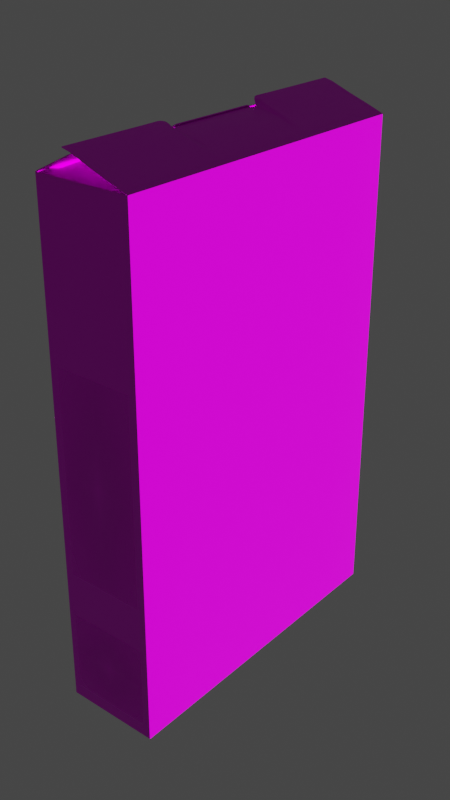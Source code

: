 # Source: CEREAL_BOX.blend  (saved by Blender 2.91.10; exported with 4.5.12 LTS)
import bpy
from mathutils import Matrix  # noqa: F401  (used for matrix-valued properties, if any)

bpy.ops.wm.read_factory_settings(use_empty=True)
scene = bpy.context.scene
scene.name = 'Scene'

# ---- collections
col_cereal = bpy.data.collections.new('CEREAL'); scene.collection.children.link(col_cereal)

# ---- images (referenced by path relative to the original .blend; pixels are not part of the script)
import os
ASSET_DIR = os.environ.get("B2B_ASSET_DIR", "")  # directory of the original .blend (textures are referenced by path, not embedded)
HERE = os.path.dirname(os.path.abspath(__file__))  # packed textures are extracted next to this script under _unpacked/

def load_image(name, relpath, width, height, colorspace="sRGB"):
    """Load a texture the original file referenced (path relative to the .blend, or extracted next to this script)."""
    p = next((c for c in (os.path.join(HERE, relpath), os.path.join(ASSET_DIR, relpath)) if relpath and os.path.exists(c)), "")
    if p:
        img = bpy.data.images.load(p, check_existing=True)
        img.name = name
    else:  # same state as the original file: an image datablock whose file is absent (Cycles renders it pink)
        img = bpy.data.images.new(name, width, height)
        img.source = "FILE"
        img.filepath = "//" + (relpath or name)
    img.colorspace_settings.name = colorspace
    return img
img_cereal_cover_psd = load_image('Cereal Cover.psd', 'Cereal Cover.psd', 1024, 1024, 'sRGB')
img_cereal_cover2_psd = load_image('Cereal Cover2.psd', 'Cereal Cover2.psd', 1024, 1024, 'sRGB')
img_cereal_cover___french_psd = load_image('Cereal Cover - French.psd', 'Cereal Cover - French.psd', 1024, 1024, 'sRGB')
img_websitehome_psd = load_image('WebsiteHome.psd', 'WebsiteHome.psd', 1024, 1024, 'sRGB')
img_aruco_small_cereal_psd = load_image('ARUCO_SMALL_CEREAL.psd', 'ARUCO_SMALL_CEREAL.psd', 1024, 1024, 'sRGB')
img_dollarsign_psd = load_image('dollarsign.psd', 'dollarsign.psd', 1024, 1024, 'sRGB')
img_cereal_png = load_image('cereal.png', 'cereal.png', 1024, 1024, 'sRGB')

# ---- materials (node trees are filled in below, after node groups)
mat_brown_lining = bpy.data.materials.new('brown lining')
mat_brown_lining.use_transparent_shadow = False
mat_shiny_disk = bpy.data.materials.new('Shiny disk')
mat_shiny_disk.use_transparent_shadow = False
mat_refraction = bpy.data.materials.new('Refraction')
mat_refraction.use_transparent_shadow = False
mat_translucent_grey = bpy.data.materials.new('Translucent Grey')
mat_translucent_grey.use_transparent_shadow = False
mat_parametric = bpy.data.materials.new('parametric')
mat_parametric.use_transparent_shadow = False
mat_english_cover = bpy.data.materials.new('ENGLISH COVER')
mat_english_cover.alpha_threshold = 0.0
mat_english_cover.use_transparent_shadow = False
mat_english_cover.line_color = (0.0, 0.0, 0.0, 1.0)
mat_material_001 = bpy.data.materials.new('Material.001')
mat_material_001.use_transparent_shadow = False
mat_french_cover = bpy.data.materials.new('FRENCH COVER')
mat_french_cover.alpha_threshold = 0.0
mat_french_cover.use_transparent_shadow = False
mat_french_cover.line_color = (0.0, 0.0, 0.0, 1.0)
mat_websitehome = bpy.data.materials.new('WebsiteHome')
mat_websitehome.surface_render_method = 'BLENDED'
mat_websitehome.blend_method = 'BLEND'
mat_websitehome.use_transparent_shadow = False
mat_aruco_small_cereal = bpy.data.materials.new('ARUCO_SMALL_CEREAL')
mat_aruco_small_cereal.surface_render_method = 'BLENDED'
mat_aruco_small_cereal.blend_method = 'BLEND'
mat_aruco_small_cereal.use_transparent_shadow = False
mat_dollarsign = bpy.data.materials.new('dollarsign')
mat_dollarsign.surface_render_method = 'BLENDED'
mat_dollarsign.blend_method = 'BLEND'
mat_dollarsign.use_transparent_shadow = False
mat_cereal = bpy.data.materials.new('cereal')
mat_cereal.surface_render_method = 'BLENDED'
mat_cereal.blend_method = 'BLEND'
mat_cereal.use_transparent_shadow = False

# ---- node groups
ng_auto_smooth = bpy.data.node_groups.new('Auto Smooth', 'GeometryNodeTree')
_s = ng_auto_smooth.interface.new_socket(name='Geometry', in_out='OUTPUT', socket_type='NodeSocketGeometry')
_s = ng_auto_smooth.interface.new_socket(name='Geometry', in_out='INPUT', socket_type='NodeSocketGeometry')
_s = ng_auto_smooth.interface.new_socket(name='Angle', in_out='INPUT', socket_type='NodeSocketFloat')
_s.subtype = 'ANGLE'
_s.min_value = 0.0
_s.max_value = 3.142
ng_auto_smooth.is_modifier = True
_N = ng_auto_smooth.nodes; _L = ng_auto_smooth.links
n0 = _N.new('NodeGroupOutput'); n0.name = 'Group Output'; n0.location = (480, -100)
n1 = _N.new('NodeGroupInput'); n1.name = 'Group Input'; n1.location = (-420, -300)
n2 = _N.new('NodeGroupInput'); n2.name = 'Group Input.001'; n2.location = (-60, -100)
n3 = _N.new('GeometryNodeSetShadeSmooth'); n3.name = 'Set Shade Smooth'; n3.location = (120, -100)
n3.domain = 'EDGE'
n4 = _N.new('GeometryNodeSetShadeSmooth'); n4.name = 'Set Shade Smooth.001'; n4.location = (300, -100)
n5 = _N.new('GeometryNodeInputMeshEdgeAngle'); n5.name = 'Edge Angle'; n5.location = (-420, -220)
n6 = _N.new('GeometryNodeInputEdgeSmooth'); n6.name = 'Is Edge Smooth'; n6.location = (-60, -160)
n7 = _N.new('GeometryNodeInputShadeSmooth'); n7.name = 'Is Face Smooth'; n7.location = (-240, -340)
n8 = _N.new('FunctionNodeBooleanMath'); n8.name = 'Boolean Math'; n8.location = (-60, -220)
n9 = _N.new('FunctionNodeCompare'); n9.name = 'Compare'; n9.location = (-240, -180)
n9.operation = 'LESS_EQUAL'
_L.new(n5.outputs[0], n9.inputs[0])
_L.new(n4.outputs[0], n0.inputs[0])
_L.new(n1.outputs[1], n9.inputs[1])
_L.new(n9.outputs[0], n8.inputs[0])
_L.new(n7.outputs[0], n8.inputs[1])
_L.new(n2.outputs[0], n3.inputs[0])
_L.new(n6.outputs[0], n3.inputs[1])
_L.new(n3.outputs[0], n4.inputs[0])
_L.new(n8.outputs[0], n3.inputs[2])
n0.is_active_output = True

# ---- material node trees
mat_brown_lining.use_nodes = True; mat_brown_lining.node_tree.nodes.clear()
_N = mat_brown_lining.node_tree.nodes; _L = mat_brown_lining.node_tree.links
n0 = _N.new('ShaderNodeBsdfPrincipled'); n0.name = 'Principled BSDF'; n0.location = (10, 300)
n0.distribution = 'GGX'
n0.subsurface_method = 'BURLEY'
n0.inputs[0].default_value = (0.05768, 0.01254, 0.02768, 1.0)
n0.inputs[3].default_value = 1.45
n0.inputs[27].default_value = (0.0, 0.0, 0.0, 1.0)
n0.inputs[28].default_value = 1.0
n1 = _N.new('ShaderNodeOutputMaterial'); n1.name = 'Material Output'; n1.location = (300, 300)
_L.new(n0.outputs[0], n1.inputs[0])
n1.is_active_output = True
mat_shiny_disk.use_nodes = True; mat_shiny_disk.node_tree.nodes.clear()
_N = mat_shiny_disk.node_tree.nodes; _L = mat_shiny_disk.node_tree.links
n0 = _N.new('ShaderNodeOutputMaterial'); n0.name = 'Material Output'; n0.location = (300, 300)
n1 = _N.new('ShaderNodeBump'); n1.name = 'Bump'; n1.location = (-496, 0)
n1.invert = True
n1.inputs[0].default_value = 0.35
n1.inputs[1].default_value = 1.0
n1.inputs[2].default_value = 1.0
n2 = _N.new('ShaderNodeBsdfPrincipled'); n2.name = 'Principled BSDF'; n2.location = (-179, 294)
n2.distribution = 'GGX'
n2.subsurface_method = 'BURLEY'
n2.inputs[0].default_value = (0.8, 0.2572, 0.5889, 1.0)
n2.inputs[2].default_value = 0.2
n2.inputs[3].default_value = 1.45
n2.inputs[27].default_value = (0.0, 0.0, 0.0, 1.0)
n2.inputs[28].default_value = 1.0
n3 = _N.new('ShaderNodeValToRGB'); n3.name = 'ColorRamp'; n3.location = (-553, 346)
while len(n3.color_ramp.elements) > 1: n3.color_ramp.elements.remove(n3.color_ramp.elements[-1])
n3.color_ramp.elements[0].position = 0.0; n3.color_ramp.elements[0].color = (0.0, 0.0, 0.0, 1.0)
_e = n3.color_ramp.elements.new(1.0); _e.color = (1.0, 1.0, 1.0, 1.0)
n4 = _N.new('ShaderNodeValToRGB'); n4.name = 'ColorRamp.001'; n4.location = (-1532, 319)
n4.color_ramp.interpolation = 'CONSTANT'
while len(n4.color_ramp.elements) > 1: n4.color_ramp.elements.remove(n4.color_ramp.elements[-1])
n4.color_ramp.elements[0].position = 0.0; n4.color_ramp.elements[0].color = (0.0, 0.0, 0.0, 1.0)
_e = n4.color_ramp.elements.new(0.8727); _e.color = (1.0, 1.0, 1.0, 1.0)
n5 = _N.new('ShaderNodeTexNoise'); n5.name = 'Musgrave Texture'; n5.location = (-1905, 249)
n5.width = 150
n5.noise_dimensions = '2D'
n5.noise_type = 'MULTIFRACTAL'
n5.normalize = False
n5.inputs[2].default_value = 1.88
n5.inputs[3].default_value = 14.0
n5.inputs[4].default_value = 0.0
n5.inputs[5].default_value = 5.7
n6 = _N.new('ShaderNodeMapping'); n6.name = 'Mapping'; n6.location = (-2195, 280)
n6.width = 240
n6.inputs[1].default_value = (-8.73, 0.0, 0.0)
n7 = _N.new('ShaderNodeTexCoord'); n7.name = 'Texture Coordinate'; n7.location = (-2405, 263)
_L.new(n5.outputs[0], n4.inputs[0])
_L.new(n3.outputs[0], n2.inputs[13])
_L.new(n2.outputs[0], n0.inputs[0])
_L.new(n1.outputs[0], n2.inputs[5])
_L.new(n4.outputs[0], n3.inputs[0])
_L.new(n4.outputs[0], n1.inputs[3])
_L.new(n6.outputs[0], n5.inputs[0])
_L.new(n7.outputs[0], n6.inputs[0])
n0.is_active_output = True
mat_refraction.use_nodes = True; mat_refraction.node_tree.nodes.clear()
_N = mat_refraction.node_tree.nodes; _L = mat_refraction.node_tree.links
n0 = _N.new('ShaderNodeOutputMaterial'); n0.name = 'Material Output'; n0.location = (728, 454)
n0.width = 142
n1 = _N.new('ShaderNodeBsdfPrincipled'); n1.name = 'Principled BSDF'; n1.location = (-294, 903)
n1.distribution = 'GGX'
n1.subsurface_method = 'BURLEY'
n1.inputs[2].default_value = 0.2
n1.inputs[3].default_value = 1.45
n1.inputs[8].default_value = 1.0
n1.inputs[10].default_value = 0.35
n1.inputs[27].default_value = (0.0, 0.0, 0.0, 1.0)
n1.inputs[28].default_value = 1.0
n2 = _N.new('ShaderNodeTexGradient'); n2.name = 'Gradient Texture'; n2.location = (-1172, 782)
n2.gradient_type = 'RADIAL'
n3 = _N.new('ShaderNodeMapping'); n3.name = 'Mapping'; n3.location = (-1449, 843)
n4 = _N.new('ShaderNodeTexCoord'); n4.name = 'Texture Coordinate'; n4.location = (-1674, 840)
n5 = _N.new('ShaderNodeValToRGB'); n5.name = 'ColorRamp.001'; n5.location = (-594, 179)
while len(n5.color_ramp.elements) > 1: n5.color_ramp.elements.remove(n5.color_ramp.elements[-1])
n5.color_ramp.elements[0].position = 0.05455; n5.color_ramp.elements[0].color = (0.0, 0.0, 0.0, 1.0)
_e = n5.color_ramp.elements.new(0.1545); _e.color = (0.02579, 0.03819, 0.25, 1.0)
_e = n5.color_ramp.elements.new(0.7182); _e.color = (0.3751, 0.2323, 0.3705, 1.0)
_e = n5.color_ramp.elements.new(0.9136); _e.color = (1.0, 1.0, 1.0, 1.0)
n6 = _N.new('ShaderNodeFresnel'); n6.name = 'Fresnel'; n6.location = (-782, 155)
n6.inputs[0].default_value = 1.45
n7 = _N.new('ShaderNodeMapping'); n7.name = 'Mapping.001'; n7.location = (-1013, 156)
n8 = _N.new('ShaderNodeTangent'); n8.name = 'Tangent'; n8.location = (-1281, 129)
n9 = _N.new('ShaderNodeBsdfPrincipled'); n9.name = 'Principled BSDF.001'; n9.location = (-283, 249)
n9.distribution = 'GGX'
n9.subsurface_method = 'BURLEY'
n9.inputs[1].default_value = 1.0
n9.inputs[2].default_value = 0.323
n9.inputs[3].default_value = 1.45
n9.inputs[27].default_value = (0.0, 0.0, 0.0, 1.0)
n9.inputs[28].default_value = 1.0
n10 = _N.new('ShaderNodeMixShader'); n10.name = 'Mix Shader'; n10.location = (325, 501)
n11 = _N.new('ShaderNodeValToRGB'); n11.name = 'ColorRamp'; n11.location = (-870, 830)
while len(n11.color_ramp.elements) > 1: n11.color_ramp.elements.remove(n11.color_ramp.elements[-1])
n11.color_ramp.elements[0].position = 0.0; n11.color_ramp.elements[0].color = (1.0, 0.8308, 0.006512, 1.0)
_e = n11.color_ramp.elements.new(0.25); _e.color = (0.002529, 0.518, 0.004873, 1.0)
_e = n11.color_ramp.elements.new(0.5); _e.color = (0.0, 0.00305, 0.5, 1.0)
_e = n11.color_ramp.elements.new(0.75); _e.color = (0.75, 0.0, 0.0, 1.0)
_e = n11.color_ramp.elements.new(1.0); _e.color = (1.0, 0.8308, 0.006512, 1.0)
n12 = _N.new('ShaderNodeMix'); n12.name = 'Mix'; n12.location = (-543, 949)
n12.data_type = 'RGBA'
n12.blend_type = 'HUE'
n12.inputs[0].default_value = 0.6917
n12.inputs[7].default_value = (0.316, 0.5, 0.1298, 1.0)
n13 = _N.new('ShaderNodeMix'); n13.name = 'Mix.001'; n13.location = (-464, 783)
n13.data_type = 'RGBA'
n13.inputs[0].default_value = 0.35
n13.inputs[7].default_value = (0.8, 0.8, 0.8, 1.0)
_L.new(n1.outputs[0], n10.inputs[1])
_L.new(n2.outputs[0], n11.inputs[0])
_L.new(n3.outputs[0], n2.inputs[0])
_L.new(n4.outputs[3], n3.inputs[0])
_L.new(n4.outputs[4], n3.inputs[2])
_L.new(n9.outputs[0], n10.inputs[2])
_L.new(n5.outputs[0], n9.inputs[0])
_L.new(n6.outputs[0], n5.inputs[0])
_L.new(n7.outputs[0], n6.inputs[1])
_L.new(n8.outputs[0], n7.inputs[0])
_L.new(n10.outputs[0], n0.inputs[0])
_L.new(n11.outputs[0], n12.inputs[6])
_L.new(n12.outputs[2], n13.inputs[6])
_L.new(n13.outputs[2], n1.inputs[0])
n0.is_active_output = True
mat_translucent_grey.use_nodes = True; mat_translucent_grey.node_tree.nodes.clear()
_N = mat_translucent_grey.node_tree.nodes; _L = mat_translucent_grey.node_tree.links
n0 = _N.new('ShaderNodeBsdfPrincipled'); n0.name = 'Principled BSDF'; n0.location = (10, 300)
n0.distribution = 'GGX'
n0.subsurface_method = 'BURLEY'
n0.inputs[0].default_value = (0.4053, 0.2774, 0.2159, 1.0)
n0.inputs[3].default_value = 1.45
n0.inputs[27].default_value = (0.0, 0.0, 0.0, 1.0)
n0.inputs[28].default_value = 1.0
n1 = _N.new('ShaderNodeOutputMaterial'); n1.name = 'Material Output'; n1.location = (392, 430)
_L.new(n0.outputs[0], n1.inputs[0])
n1.is_active_output = True
mat_parametric.use_nodes = True; mat_parametric.node_tree.nodes.clear()
_N = mat_parametric.node_tree.nodes; _L = mat_parametric.node_tree.links
n0 = _N.new('ShaderNodeOutputMaterial'); n0.name = 'Material Output'; n0.location = (300, 300)
n1 = _N.new('ShaderNodeBsdfPrincipled'); n1.name = 'Principled BSDF'; n1.location = (10, 300)
n1.distribution = 'GGX'
n1.subsurface_method = 'BURLEY'
n1.inputs[3].default_value = 1.45
n1.inputs[27].default_value = (0.0, 0.0, 0.0, 1.0)
n1.inputs[28].default_value = 1.0
n2 = _N.new('ShaderNodeMapping'); n2.name = 'Mapping'; n2.location = (-664, 205)
n2.width = 240
n3 = _N.new('ShaderNodeTexCoord'); n3.name = 'Texture Coordinate'; n3.location = (-864, 188)
n4 = _N.new('ShaderNodeTexImage'); n4.name = 'Image Texture'; n4.location = (-364, 176)
n5 = _N.new('ShaderNodeEmission'); n5.name = 'Emission Viewer'; n5.location = (300, 340)
n5.label = 'Viewer'
n5.hide = True
n6 = _N.new('ShaderNodeNewGeometry'); n6.name = 'Geometry'; n6.location = (-737, 463)
n7 = _N.new('ShaderNodeMix'); n7.name = 'Mix'; n7.location = (-278, 436)
n7.data_type = 'RGBA'
_L.new(n4.outputs[0], n1.inputs[0])
_L.new(n2.outputs[0], n4.inputs[0])
_L.new(n3.outputs[2], n2.inputs[0])
_L.new(n5.outputs[0], n0.inputs[0])
_L.new(n6.outputs[5], n7.inputs[6])
_L.new(n7.outputs[2], n5.inputs[0])
n0.is_active_output = True
mat_english_cover.use_nodes = True; mat_english_cover.node_tree.nodes.clear()
_N = mat_english_cover.node_tree.nodes; _L = mat_english_cover.node_tree.links
n0 = _N.new('ShaderNodeOutputMaterial'); n0.name = 'Material Output'; n0.location = (300, 300)
n1 = _N.new('ShaderNodeBsdfPrincipled'); n1.name = 'Principled BSDF'; n1.location = (10, 300)
n1.distribution = 'GGX'
n1.subsurface_method = 'BURLEY'
n1.inputs[2].default_value = 0.4
n1.inputs[3].default_value = 1.45
n1.inputs[28].default_value = 1.0
n2 = _N.new('ShaderNodeMapping'); n2.name = 'Mapping'; n2.location = (-657, 254)
n2.width = 240
n3 = _N.new('ShaderNodeTexCoord'); n3.name = 'Texture Coordinate'; n3.location = (-857, 237)
n4 = _N.new('ShaderNodeTexImage'); n4.name = 'Image Texture'; n4.location = (-366, 194)
n4.image = img_cereal_cover_psd
_L.new(n1.outputs[0], n0.inputs[0])
_L.new(n4.outputs[0], n1.inputs[0])
_L.new(n2.outputs[0], n4.inputs[0])
_L.new(n3.outputs[2], n2.inputs[0])
_L.new(n4.outputs[0], n1.inputs[27])
_L.new(n4.outputs[1], n1.inputs[4])
n0.is_active_output = True
mat_material_001.use_nodes = True; mat_material_001.node_tree.nodes.clear()
_N = mat_material_001.node_tree.nodes; _L = mat_material_001.node_tree.links
n0 = _N.new('ShaderNodeOutputMaterial'); n0.name = 'Material Output'; n0.location = (300, 300)
n1 = _N.new('ShaderNodeBsdfPrincipled'); n1.name = 'Principled BSDF'; n1.location = (10, 300)
n1.distribution = 'GGX'
n1.subsurface_method = 'BURLEY'
n1.inputs[3].default_value = 1.45
n1.inputs[27].default_value = (0.0, 0.0, 0.0, 1.0)
n1.inputs[28].default_value = 1.0
n2 = _N.new('ShaderNodeTexCoord'); n2.name = 'Texture Coordinate'; n2.location = (-839, 232)
n3 = _N.new('ShaderNodeMapping'); n3.name = 'Mapping'; n3.location = (-639, 249)
n3.width = 240
n4 = _N.new('ShaderNodeTexImage'); n4.name = 'Image Texture'; n4.location = (-339, 220)
n4.image = img_cereal_cover2_psd
_L.new(n1.outputs[0], n0.inputs[0])
_L.new(n4.outputs[0], n1.inputs[0])
_L.new(n3.outputs[0], n4.inputs[0])
_L.new(n2.outputs[2], n3.inputs[0])
n0.is_active_output = True
mat_french_cover.use_nodes = True; mat_french_cover.node_tree.nodes.clear()
_N = mat_french_cover.node_tree.nodes; _L = mat_french_cover.node_tree.links
n0 = _N.new('ShaderNodeOutputMaterial'); n0.name = 'Material Output'; n0.location = (300, 300)
n1 = _N.new('ShaderNodeMapping'); n1.name = 'Mapping'; n1.location = (-657, 254)
n1.width = 240
n2 = _N.new('ShaderNodeTexCoord'); n2.name = 'Texture Coordinate'; n2.location = (-857, 237)
n3 = _N.new('ShaderNodeTexImage'); n3.name = 'Image Texture'; n3.location = (-357, 225)
n3.image = img_cereal_cover___french_psd
n4 = _N.new('ShaderNodeBsdfPrincipled'); n4.name = 'Principled BSDF'; n4.location = (10, 300)
n4.distribution = 'GGX'
n4.subsurface_method = 'BURLEY'
n4.inputs[2].default_value = 0.4
n4.inputs[3].default_value = 1.45
n4.inputs[28].default_value = 1.0
_L.new(n4.outputs[0], n0.inputs[0])
_L.new(n3.outputs[0], n4.inputs[0])
_L.new(n1.outputs[0], n3.inputs[0])
_L.new(n2.outputs[2], n1.inputs[0])
_L.new(n3.outputs[0], n4.inputs[27])
n0.is_active_output = True
mat_websitehome.use_nodes = True; mat_websitehome.node_tree.nodes.clear()
_N = mat_websitehome.node_tree.nodes; _L = mat_websitehome.node_tree.links
n0 = _N.new('ShaderNodeTexImage'); n0.name = 'Image Texture'; n0.location = (-200, 300)
n0.image = img_websitehome_psd
n0.extension = 'CLIP'
n1 = _N.new('ShaderNodeBsdfPrincipled'); n1.name = 'Principled BSDF'; n1.location = (0, 300)
n1.distribution = 'GGX'
n1.subsurface_method = 'BURLEY'
n1.inputs[3].default_value = 1.45
n1.inputs[27].default_value = (0.0, 0.0, 0.0, 1.0)
n1.inputs[28].default_value = 1.0
n2 = _N.new('ShaderNodeOutputMaterial'); n2.name = 'Material Output'; n2.location = (300, 300)
_L.new(n0.outputs[0], n1.inputs[0])
_L.new(n0.outputs[1], n1.inputs[4])
_L.new(n1.outputs[0], n2.inputs[0])
n2.is_active_output = True
mat_aruco_small_cereal.use_nodes = True; mat_aruco_small_cereal.node_tree.nodes.clear()
_N = mat_aruco_small_cereal.node_tree.nodes; _L = mat_aruco_small_cereal.node_tree.links
n0 = _N.new('ShaderNodeBsdfPrincipled'); n0.name = 'Principled BSDF'; n0.location = (0, 300)
n0.distribution = 'GGX'
n0.subsurface_method = 'BURLEY'
n0.inputs[3].default_value = 1.45
n0.inputs[28].default_value = 1.0
n1 = _N.new('ShaderNodeOutputMaterial'); n1.name = 'Material Output'; n1.location = (300, 300)
n2 = _N.new('ShaderNodeTexImage'); n2.name = 'Image Texture'; n2.location = (-315, 301)
n2.image = img_aruco_small_cereal_psd
n2.extension = 'CLIP'
_L.new(n2.outputs[0], n0.inputs[0])
_L.new(n2.outputs[1], n0.inputs[4])
_L.new(n0.outputs[0], n1.inputs[0])
_L.new(n2.outputs[0], n0.inputs[27])
n1.is_active_output = True
mat_dollarsign.use_nodes = True; mat_dollarsign.node_tree.nodes.clear()
_N = mat_dollarsign.node_tree.nodes; _L = mat_dollarsign.node_tree.links
n0 = _N.new('ShaderNodeBsdfPrincipled'); n0.name = 'Principled BSDF'; n0.location = (72, 277)
n0.distribution = 'GGX'
n0.subsurface_method = 'BURLEY'
n0.inputs[3].default_value = 1.45
n0.inputs[27].default_value = (0.0, 0.0, 0.0, 1.0)
n0.inputs[28].default_value = 1.0
n1 = _N.new('ShaderNodeOutputMaterial'); n1.name = 'Material Output'; n1.location = (372, 277)
n2 = _N.new('ShaderNodeTexImage'); n2.name = 'Image Texture'; n2.location = (-383, 281)
n2.image = img_dollarsign_psd
n2.extension = 'CLIP'
_L.new(n2.outputs[0], n0.inputs[0])
_L.new(n2.outputs[1], n0.inputs[4])
_L.new(n0.outputs[0], n1.inputs[0])
n1.is_active_output = True
mat_cereal.use_nodes = True; mat_cereal.node_tree.nodes.clear()
_N = mat_cereal.node_tree.nodes; _L = mat_cereal.node_tree.links
n0 = _N.new('ShaderNodeBsdfPrincipled'); n0.name = 'Principled BSDF'; n0.location = (0, 300)
n0.distribution = 'GGX'
n0.subsurface_method = 'BURLEY'
n0.inputs[3].default_value = 1.45
n0.inputs[27].default_value = (0.0, 0.0, 0.0, 1.0)
n0.inputs[28].default_value = 1.0
n1 = _N.new('ShaderNodeOutputMaterial'); n1.name = 'Material Output'; n1.location = (300, 300)
n2 = _N.new('ShaderNodeTexImage'); n2.name = 'Image Texture'; n2.location = (-200, 300)
n2.image = img_cereal_png
n2.extension = 'CLIP'
_L.new(n2.outputs[0], n0.inputs[0])
_L.new(n2.outputs[1], n0.inputs[4])
_L.new(n0.outputs[0], n1.inputs[0])
n1.is_active_output = True

# ---- world
world_world = bpy.data.worlds.new('World'); scene.world = world_world
world_world.use_nodes = True; world_world.node_tree.nodes.clear()
_N = world_world.node_tree.nodes; _L = world_world.node_tree.links
n0 = _N.new('ShaderNodeOutputWorld'); n0.name = 'World Output'; n0.location = (300, 300)
n1 = _N.new('ShaderNodeBackground'); n1.name = 'Background'; n1.location = (10, 300)
n1.inputs[0].default_value = (0.05088, 0.05088, 0.05088, 1.0)
_L.new(n1.outputs[0], n0.inputs[0])
n0.is_active_output = True
world_world.color = (0.05088, 0.05088, 0.05088)
world_world.use_sun_shadow = False
world_world.sun_shadow_jitter_overblur = 0.0

# ---- meshes
me_circle = bpy.data.meshes.new('Circle')
me_circle.from_pydata([(-0.001725, -2.98e-08, 0.531), (-0.001725, -0.1036, 0.5208), (-0.001725, -0.2032, 0.4906), (-0.001725, -0.295, 0.4415), (-0.001725, -0.3755, 0.3755), (-0.001725, -0.4415, 0.295), (-0.001725, -0.4906, 0.2032), (-0.001725, -0.5208, 0.1036), (-0.001725, -0.531, 0.0), (-0.001725, -0.5208, -0.1036), (-0.001725, -0.4906, -0.2032), (-0.001725, -0.4415, -0.295), (-0.001725, -0.3755, -0.3755), (-0.001725, -0.295, -0.4415), (-0.001725, -0.2032, -0.4906), (-0.001725, -0.1036, -0.5208), (-0.001725, 1.432e-07, -0.531), (-0.001725, 0.1036, -0.5208), (-0.001725, 0.2032, -0.4906), (-0.001725, 0.295, -0.4415), (-0.001725, 0.3755, -0.3755), (-0.001725, 0.4415, -0.295), (-0.001725, 0.4906, -0.2032), (-0.001725, 0.5208, -0.1036), (-0.001725, 0.531, 4.768e-07), (-0.001725, 0.5208, 0.1036), (-0.001725, 0.4906, 0.2032), (-0.001725, 0.4415, 0.295), (-0.001725, 0.3755, 0.3755), (-0.001725, 0.295, 0.4415), (-0.001725, 0.2032, 0.4906), (-0.001725, 0.1036, 0.5208), (-0.001725, -0.01195, 0.06008), (-0.001725, 1.962e-07, 0.06126), (-0.001725, -0.02344, 0.05659), (-0.001725, -0.03403, 0.05093), (-0.001725, -0.04331, 0.04331), (-0.001725, -0.05093, 0.03403), (-0.001725, -0.05659, 0.02344), (-0.001725, -0.06008, 0.01195), (-0.001725, -0.06126, 0.0), (-0.001725, -0.06008, -0.01195), (-0.001725, -0.05659, -0.02344), (-0.001725, -0.05093, -0.03403), (-0.001725, -0.04331, -0.04331), (-0.001725, -0.03403, -0.05093), (-0.001725, -0.02344, -0.05659), (-0.001725, -0.01195, -0.06008), (-0.001725, -6.779e-09, -0.06126), (-0.001725, 0.01195, -0.06008), (-0.001725, 0.02344, -0.05659), (-0.001725, 0.03403, -0.05093), (-0.001725, 0.04331, -0.04331), (-0.001725, 0.05093, -0.03403), (-0.001725, 0.05659, -0.02344), (-0.001725, 0.06008, -0.01195), (-0.001725, 0.06126, 0.0), (-0.001725, 0.06008, 0.01195), (-0.001725, 0.05659, 0.02344), (-0.001725, 0.05093, 0.03403), (-0.001725, 0.04331, 0.04331), (-0.001725, 0.03403, 0.05093), (-0.001725, 0.02344, 0.05659), (-0.001725, 0.01195, 0.06008), (-0.001725, -0.03926, 0.1974), (-0.001725, 1.82e-07, 0.2012), (-0.001725, -0.07701, 0.1859), (-0.001725, -0.1118, 0.1673), (-0.001725, -0.1423, 0.1423), (-0.001725, -0.1673, 0.1118), (-0.001725, -0.1859, 0.07701), (-0.001725, -0.1974, 0.03926), (-0.001725, -0.2012, 0.0), (-0.001725, -0.1974, -0.03926), (-0.001725, -0.1859, -0.07701), (-0.001725, -0.1673, -0.1118), (-0.001725, -0.1423, -0.1423), (-0.001725, -0.1118, -0.1673), (-0.001725, -0.07701, -0.1859), (-0.001725, -0.03926, -0.1974), (-0.001725, 3.218e-08, -0.2012), (-0.001725, 0.03926, -0.1974), (-0.001725, 0.07701, -0.1859), (-0.001725, 0.1118, -0.1673), (-0.001725, 0.1423, -0.1423), (-0.001725, 0.1673, -0.1118), (-0.001725, 0.1859, -0.07701), (-0.001725, 0.1974, -0.03926), (-0.001725, 0.2012, 2.384e-07), (-0.001725, 0.1974, 0.03926), (-0.001725, 0.1859, 0.07701), (-0.001725, 0.1673, 0.1118), (-0.001725, 0.1423, 0.1423), (-0.001725, 0.1118, 0.1673), (-0.001725, 0.07701, 0.1859), (-0.001725, 0.03926, 0.1974), (-0.001725, -0.0317, 0.1594), (-0.001725, 1.849e-07, 0.1625), (-0.001725, -0.06219, 0.1501), (-0.001725, -0.09029, 0.1351), (-0.001725, -0.1149, 0.1149), (-0.001725, -0.1351, 0.09029), (-0.001725, -0.1501, 0.06219), (-0.001725, -0.1594, 0.0317), (-0.001725, -0.1625, 0.0), (-0.001725, -0.1594, -0.0317), (-0.001725, -0.1501, -0.06219), (-0.001725, -0.1351, -0.09029), (-0.001725, -0.1149, -0.1149), (-0.001725, -0.09029, -0.1351), (-0.001725, -0.06219, -0.1501), (-0.001725, -0.0317, -0.1594), (-0.001725, 2.839e-08, -0.1625), (-0.001725, 0.0317, -0.1594), (-0.001725, 0.06219, -0.1501), (-0.001725, 0.09029, -0.1351), (-0.001725, 0.1149, -0.1149), (-0.001725, 0.1351, -0.09029), (-0.001725, 0.1501, -0.06219), (-0.001725, 0.1594, -0.0317), (-0.001725, 0.1625, 0.0), (-0.001725, 0.1594, 0.0317), (-0.001725, 0.1501, 0.06219), (-0.001725, 0.1351, 0.09029), (-0.001725, 0.1149, 0.1149), (-0.001725, 0.09029, 0.1351), (-0.001725, 0.06219, 0.1501), (-0.001725, 0.0317, 0.1594), (0.001725, -0.03926, 0.1974), (0.001725, 1.821e-07, 0.2012), (0.001725, -0.07701, 0.1859), (0.001725, -0.1118, 0.1673), (0.001725, -0.1423, 0.1423), (0.001725, -0.1673, 0.1118), (0.001725, -0.1859, 0.07701), (0.001725, -0.1974, 0.03926), (0.001725, -0.2012, 0.0), (0.001725, -0.1974, -0.03926), (0.001725, -0.1859, -0.07701), (0.001725, -0.1673, -0.1118), (0.001725, -0.1423, -0.1423), (0.001725, -0.1118, -0.1673), (0.001725, -0.07701, -0.1859), (0.001725, -0.03926, -0.1974), (0.001725, 3.234e-08, -0.2012), (0.001725, 0.03926, -0.1974), (0.001725, 0.07701, -0.1859), (0.001725, 0.1118, -0.1673), (0.001725, 0.1423, -0.1423), (0.001725, 0.1673, -0.1118), (0.001725, 0.1859, -0.07701), (0.001725, 0.1974, -0.03926), (0.001725, 0.2012, 2.384e-07), (0.001725, 0.1974, 0.03926), (0.001725, 0.1859, 0.07701), (0.001725, 0.1673, 0.1118), (0.001725, 0.1423, 0.1423), (0.001725, 0.1118, 0.1673), (0.001725, 0.07701, 0.1859), (0.001725, 0.03926, 0.1974), (0.001725, -0.03739, 0.188), (0.001725, 1.836e-07, 0.1917), (0.001725, -0.07335, 0.1771), (0.001725, -0.1065, 0.1594), (0.001725, -0.1355, 0.1355), (0.001725, -0.1594, 0.1065), (0.001725, -0.1771, 0.07335), (0.001725, -0.188, 0.03739), (0.001725, -0.1917, 0.0), (0.001725, -0.188, -0.03739), (0.001725, -0.1771, -0.07335), (0.001725, -0.1594, -0.1065), (0.001725, -0.1355, -0.1355), (0.001725, -0.1065, -0.1594), (0.001725, -0.07335, -0.1771), (0.001725, -0.03739, -0.188), (0.001725, 3.149e-08, -0.1917), (0.001725, 0.03739, -0.188), (0.001725, 0.07335, -0.1771), (0.001725, 0.1065, -0.1594), (0.001725, 0.1355, -0.1355), (0.001725, 0.1594, -0.1065), (0.001725, 0.1771, -0.07335), (0.001725, 0.188, -0.03739), (0.001725, 0.1917, 2.384e-07), (0.001725, 0.188, 0.03739), (0.001725, 0.1771, 0.07335), (0.001725, 0.1594, 0.1065), (0.001725, 0.1355, 0.1355), (0.001725, 0.1065, 0.1594), (0.001725, 0.07335, 0.1771), (0.001725, 0.03739, 0.188), (0.001725, -0.0317, 0.1594), (0.001725, 1.85e-07, 0.1625), (0.001725, -0.06219, 0.1501), (0.001725, -0.09029, 0.1351), (0.001725, -0.1149, 0.1149), (0.001725, -0.1351, 0.09029), (0.001725, -0.1501, 0.06219), (0.001725, -0.1594, 0.0317), (0.001725, -0.1625, 0.0), (0.001725, -0.1594, -0.0317), (0.001725, -0.1501, -0.06219), (0.001725, -0.1351, -0.09029), (0.001725, -0.1149, -0.1149), (0.001725, -0.09029, -0.1351), (0.001725, -0.06219, -0.1501), (0.001725, -0.0317, -0.1594), (0.001725, 2.854e-08, -0.1625), (0.001725, 0.0317, -0.1594), (0.001725, 0.06219, -0.1501), (0.001725, 0.09029, -0.1351), (0.001725, 0.1149, -0.1149), (0.001725, 0.1351, -0.09029), (0.001725, 0.1501, -0.06219), (0.001725, 0.1594, -0.0317), (0.001725, 0.1625, 0.0), (0.001725, 0.1594, 0.0317), (0.001725, 0.1501, 0.06219), (0.001725, 0.1351, 0.09029), (0.001725, 0.1149, 0.1149), (0.001725, 0.09029, 0.1351), (0.001725, 0.06219, 0.1501), (0.001725, 0.0317, 0.1594), (-0.001725, -0.01317, 0.06619), (-0.001725, 1.956e-07, 0.06749), (-0.001725, -0.02583, 0.06235), (-0.001725, -0.0375, 0.05612), (-0.001725, -0.04772, 0.04772), (-0.001725, -0.05612, 0.0375), (-0.001725, -0.06235, 0.02583), (-0.001725, -0.06619, 0.01317), (-0.001725, -0.06749, 0.0), (-0.001725, -0.06619, -0.01317), (-0.001725, -0.06235, -0.02583), (-0.001725, -0.05612, -0.0375), (-0.001725, -0.04772, -0.04772), (-0.001725, -0.0375, -0.05612), (-0.001725, -0.02583, -0.06235), (-0.001725, -0.01317, -0.06619), (-0.001725, -5.403e-09, -0.06749), (-0.001725, 0.01317, -0.06619), (-0.001725, 0.02583, -0.06235), (-0.001725, 0.0375, -0.05612), (-0.001725, 0.04772, -0.04772), (-0.001725, 0.05612, -0.0375), (-0.001725, 0.06235, -0.02583), (-0.001725, 0.06619, -0.01317), (-0.001725, 0.06749, 0.0), (-0.001725, 0.06619, 0.01317), (-0.001725, 0.06235, 0.02583), (-0.001725, 0.05612, 0.0375), (-0.001725, 0.04772, 0.04772), (-0.001725, 0.0375, 0.05612), (-0.001725, 0.02583, 0.06235), (-0.001725, 0.01317, 0.06619)], [], [(64, 65, 0, 1), (66, 64, 1, 2), (67, 66, 2, 3), (68, 67, 3, 4), (69, 68, 4, 5), (70, 69, 5, 6), (71, 70, 6, 7), (72, 71, 7, 8), (73, 72, 8, 9), (74, 73, 9, 10), (75, 74, 10, 11), (76, 75, 11, 12), (77, 76, 12, 13), (78, 77, 13, 14), (79, 78, 14, 15), (80, 79, 15, 16), (81, 80, 16, 17), (82, 81, 17, 18), (83, 82, 18, 19), (84, 83, 19, 20), (85, 84, 20, 21), (86, 85, 21, 22), (87, 86, 22, 23), (88, 87, 23, 24), (89, 88, 24, 25), (90, 89, 25, 26), (91, 90, 26, 27), (92, 91, 27, 28), (93, 92, 28, 29), (94, 93, 29, 30), (95, 94, 30, 31), (65, 95, 31, 0), (99, 98, 194, 195), (95, 65, 129, 159), (125, 124, 220, 221), (68, 69, 133, 132), (98, 96, 192, 194), (94, 95, 159, 158), (124, 123, 219, 220), (67, 68, 132, 131), (96, 97, 193, 192), (93, 94, 158, 157), (123, 122, 218, 219), (66, 67, 131, 130), (92, 93, 157, 156), (122, 121, 217, 218), (64, 66, 130, 128), (91, 92, 156, 155), (121, 120, 216, 217), (65, 64, 128, 129), (90, 91, 155, 154), (120, 119, 215, 216), (89, 90, 154, 153), (119, 118, 214, 215), (88, 89, 153, 152), (118, 117, 213, 214), (87, 88, 152, 151), (117, 116, 212, 213), (86, 87, 151, 150), (116, 115, 211, 212), (85, 86, 150, 149), (115, 114, 210, 211), (84, 85, 149, 148), (114, 113, 209, 210), (83, 84, 148, 147), (113, 112, 208, 209), (82, 83, 147, 146), (112, 111, 207, 208), (81, 82, 146, 145), (111, 110, 206, 207), (80, 81, 145, 144), (110, 109, 205, 206), (79, 80, 144, 143), (109, 108, 204, 205), (78, 79, 143, 142), (108, 107, 203, 204), (77, 78, 142, 141), (107, 106, 202, 203), (76, 77, 141, 140), (106, 105, 201, 202), (75, 76, 140, 139), (105, 104, 200, 201), (74, 75, 139, 138), (104, 103, 199, 200), (73, 74, 138, 137), (103, 102, 198, 199), (72, 73, 137, 136), (102, 101, 197, 198), (97, 127, 223, 193), (71, 72, 136, 135), (101, 100, 196, 197), (127, 126, 222, 223), (70, 71, 135, 134), (100, 99, 195, 196), (126, 125, 221, 222), (69, 70, 134, 133), (224, 225, 97, 96), (226, 224, 96, 98), (227, 226, 98, 99), (228, 227, 99, 100), (229, 228, 100, 101), (230, 229, 101, 102), (231, 230, 102, 103), (232, 231, 103, 104), (233, 232, 104, 105), (234, 233, 105, 106), (235, 234, 106, 107), (236, 235, 107, 108), (237, 236, 108, 109), (238, 237, 109, 110), (239, 238, 110, 111), (240, 239, 111, 112), (241, 240, 112, 113), (242, 241, 113, 114), (243, 242, 114, 115), (244, 243, 115, 116), (245, 244, 116, 117), (246, 245, 117, 118), (247, 246, 118, 119), (248, 247, 119, 120), (249, 248, 120, 121), (250, 249, 121, 122), (251, 250, 122, 123), (252, 251, 123, 124), (253, 252, 124, 125), (254, 253, 125, 126), (255, 254, 126, 127), (225, 255, 127, 97), (160, 161, 129, 128), (162, 160, 128, 130), (163, 162, 130, 131), (164, 163, 131, 132), (165, 164, 132, 133), (166, 165, 133, 134), (167, 166, 134, 135), (168, 167, 135, 136), (169, 168, 136, 137), (170, 169, 137, 138), (171, 170, 138, 139), (172, 171, 139, 140), (173, 172, 140, 141), (174, 173, 141, 142), (175, 174, 142, 143), (176, 175, 143, 144), (177, 176, 144, 145), (178, 177, 145, 146), (179, 178, 146, 147), (180, 179, 147, 148), (181, 180, 148, 149), (182, 181, 149, 150), (183, 182, 150, 151), (184, 183, 151, 152), (185, 184, 152, 153), (186, 185, 153, 154), (187, 186, 154, 155), (188, 187, 155, 156), (189, 188, 156, 157), (190, 189, 157, 158), (191, 190, 158, 159), (161, 191, 159, 129), (192, 193, 161, 160), (194, 192, 160, 162), (195, 194, 162, 163), (196, 195, 163, 164), (197, 196, 164, 165), (198, 197, 165, 166), (199, 198, 166, 167), (200, 199, 167, 168), (201, 200, 168, 169), (202, 201, 169, 170), (203, 202, 170, 171), (204, 203, 171, 172), (205, 204, 172, 173), (206, 205, 173, 174), (207, 206, 174, 175), (208, 207, 175, 176), (209, 208, 176, 177), (210, 209, 177, 178), (211, 210, 178, 179), (212, 211, 179, 180), (213, 212, 180, 181), (214, 213, 181, 182), (215, 214, 182, 183), (216, 215, 183, 184), (217, 216, 184, 185), (218, 217, 185, 186), (219, 218, 186, 187), (220, 219, 187, 188), (221, 220, 188, 189), (222, 221, 189, 190), (223, 222, 190, 191), (193, 223, 191, 161), (32, 33, 225, 224), (34, 32, 224, 226), (35, 34, 226, 227), (36, 35, 227, 228), (37, 36, 228, 229), (38, 37, 229, 230), (39, 38, 230, 231), (40, 39, 231, 232), (41, 40, 232, 233), (42, 41, 233, 234), (43, 42, 234, 235), (44, 43, 235, 236), (45, 44, 236, 237), (46, 45, 237, 238), (47, 46, 238, 239), (48, 47, 239, 240), (49, 48, 240, 241), (50, 49, 241, 242), (51, 50, 242, 243), (52, 51, 243, 244), (53, 52, 244, 245), (54, 53, 245, 246), (55, 54, 246, 247), (56, 55, 247, 248), (57, 56, 248, 249), (58, 57, 249, 250), (59, 58, 250, 251), (60, 59, 251, 252), (61, 60, 252, 253), (62, 61, 253, 254), (63, 62, 254, 255), (33, 63, 255, 225)])
me_circle.polygons.foreach_set('material_index', [2, 2, 2, 2, 2, 2, 2, 2, 2, 2, 2, 2, 2, 2, 2, 2, 2, 2, 2, 2, 2, 2, 2, 2, 2, 2, 2, 2, 2, 2, 2, 2, 2, 2, 2, 2, 2, 2, 2, 2, 2, 2, 2, 2, 2, 2, 2, 2, 2, 2, 2, 2, 2, 2, 2, 2, 2, 2, 2, 2, 2, 2, 2, 2, 2, 2, 2, 2, 2, 2, 2, 2, 2, 2, 2, 2, 2, 2, 2, 2, 2, 2, 2, 2, 2, 2, 2, 2, 2, 2, 2, 2, 2, 2, 2, 2, 4, 4, 4, 4, 4, 4, 4, 4, 4, 4, 4, 4, 4, 4, 4, 4, 4, 4, 4, 4, 4, 4, 4, 4, 4, 4, 4, 4, 4, 4, 4, 4, 0, 0, 0, 0, 0, 0, 0, 0, 0, 0, 0, 0, 0, 0, 0, 0, 0, 0, 0, 0, 0, 0, 0, 0, 0, 0, 0, 0, 0, 0, 0, 0, 3, 3, 3, 3, 3, 3, 3, 3, 3, 3, 3, 3, 3, 3, 3, 3, 3, 3, 3, 3, 3, 3, 3, 3, 3, 3, 3, 3, 3, 3, 3, 3, 0, 0, 0, 0, 0, 0, 0, 0, 0, 0, 0, 0, 0, 0, 0, 0, 0, 0, 0, 0, 0, 0, 0, 0, 0, 0, 0, 0, 0, 0, 0, 0])
_uv = me_circle.uv_layers.new(name='UVMap')
_uv.uv.foreach_set('vector', [0.0, 0.0, 0.0, 0.0, 0.0, 0.0, 0.0, 0.0, 0.0, 0.0, 0.0, 0.0, 0.0, 0.0, 0.0, 0.0, 0.0, 0.0, 0.0, 0.0, 0.0, 0.0, 0.0, 0.0, 0.0, 0.0, 0.0, 0.0, 0.0, 0.0, 0.0, 0.0, 0.0, 0.0, 0.0, 0.0, 0.0, 0.0, 0.0, 0.0, 0.0, 0.0, 0.0, 0.0, 0.0, 0.0, 0.0, 0.0, 0.0, 0.0, 0.0, 0.0, 0.0, 0.0, 0.0, 0.0, 0.0, 0.0, 0.0, 0.0, 0.0, 0.0, 0.0, 0.0, 0.0, 0.0, 0.0, 0.0, 0.0, 0.0, 0.0, 0.0, 0.0, 0.0, 0.0, 0.0, 0.0, 0.0, 0.0, 0.0, 0.0, 0.0, 0.0, 0.0, 0.0, 0.0, 0.0, 0.0, 0.0, 0.0, 0.0, 0.0, 0.0, 0.0, 0.0, 0.0, 0.0, 0.0, 0.0, 0.0, 0.0, 0.0, 0.0, 0.0, 0.0, 0.0, 0.0, 0.0, 0.0, 0.0, 0.0, 0.0, 0.0, 0.0, 0.0, 0.0, 0.0, 0.0, 0.0, 0.0, 0.0, 0.0, 0.0, 0.0, 0.0, 0.0, 0.0, 0.0, 0.0, 0.0, 0.0, 0.0, 0.0, 0.0, 0.0, 0.0, 0.0, 0.0, 0.0, 0.0, 0.0, 0.0, 0.0, 0.0, 0.0, 0.0, 0.0, 0.0, 0.0, 0.0, 0.0, 0.0, 0.0, 0.0, 0.0, 0.0, 0.0, 0.0, 0.0, 0.0, 0.0, 0.0, 0.0, 0.0, 0.0, 0.0, 0.0, 0.0, 0.0, 0.0, 0.0, 0.0, 0.0, 0.0, 0.0, 0.0, 0.0, 0.0, 0.0, 0.0, 0.0, 0.0, 0.0, 0.0, 0.0, 0.0, 0.0, 0.0, 0.0, 0.0, 0.0, 0.0, 0.0, 0.0, 0.0, 0.0, 0.0, 0.0, 0.0, 0.0, 0.0, 0.0, 0.0, 0.0, 0.0, 0.0, 0.0, 0.0, 0.0, 0.0, 0.0, 0.0, 0.0, 0.0, 0.0, 0.0, 0.0, 0.0, 0.0, 0.0, 0.0, 0.0, 0.0, 0.0, 0.0, 0.0, 0.0, 0.0, 0.0, 0.0, 0.0, 0.0, 0.0, 0.0, 0.0, 0.0, 0.0, 0.0, 0.0, 0.0, 0.0, 0.0, 0.0, 0.0, 0.0, 0.0, 0.0, 0.0, 0.0, 0.0, 0.0, 0.0, 0.0, 0.0, 0.0, 0.0, 0.0, 0.0, 0.0, 0.0, 0.0, 0.0, 0.0, 0.0, 0.0, 0.0, 0.0, 0.0, 0.0, 0.0, 0.0, 0.0, 0.0, 0.0, 0.0, 0.0, 0.0, 0.0, 0.0, 0.0, 0.0, 0.0, 0.0, 0.0, 0.0, 0.0, 0.0, 0.0, 0.0, 0.0, 0.0, 0.0, 0.0, 0.0, 0.0, 0.0, 0.0, 0.0, 0.0, 0.0, 0.0, 0.0, 0.0, 0.0, 0.0, 0.0, 0.0, 0.0, 0.0, 0.0, 0.0, 0.0, 0.0, 0.0, 0.0, 0.0, 0.0, 0.0, 0.0, 0.0, 0.0, 0.0, 0.0, 0.0, 0.0, 0.0, 0.0, 0.0, 0.0, 0.0, 0.0, 0.0, 0.0, 0.0, 0.0, 0.0, 0.0, 0.0, 0.0, 0.0, 0.0, 0.0, 0.0, 0.0, 0.0, 0.0, 0.0, 0.0, 0.0, 0.0, 0.0, 0.0, 0.0, 0.0, 0.0, 0.0, 0.0, 0.0, 0.0, 0.0, 0.0, 0.0, 0.0, 0.0, 0.0, 0.0, 0.0, 0.0, 0.0, 0.0, 0.0, 0.0, 0.0, 0.0, 0.0, 0.0, 0.0, 0.0, 0.0, 0.0, 0.0, 0.0, 0.0, 0.0, 0.0, 0.0, 0.0, 0.0, 0.0, 0.0, 0.0, 0.0, 0.0, 0.0, 0.0, 0.0, 0.0, 0.0, 0.0, 0.0, 0.0, 0.0, 0.0, 0.0, 0.0, 0.0, 0.0, 0.0, 0.0, 0.0, 0.0, 0.0, 0.0, 0.0, 0.0, 0.0, 0.0, 0.0, 0.0, 0.0, 0.0, 0.0, 0.0, 0.0, 0.0, 0.0, 0.0, 0.0, 0.0, 0.0, 0.0, 0.0, 0.0, 0.0, 0.0, 0.0, 0.0, 0.0, 0.0, 0.0, 0.0, 0.0, 0.0, 0.0, 0.0, 0.0, 0.0, 0.0, 0.0, 0.0, 0.0, 0.0, 0.0, 0.0, 0.0, 0.0, 0.0, 0.0, 0.0, 0.0, 0.0, 0.0, 0.0, 0.0, 0.0, 0.0, 0.0, 0.0, 0.0, 0.0, 0.0, 0.0, 0.0, 0.0, 0.0, 0.0, 0.0, 0.0, 0.0, 0.0, 0.0, 0.0, 0.0, 0.0, 0.0, 0.0, 0.0, 0.0, 0.0, 0.0, 0.0, 0.0, 0.0, 0.0, 0.0, 0.0, 0.0, 0.0, 0.0, 0.0, 0.0, 0.0, 0.0, 0.0, 0.0, 0.0, 0.0, 0.0, 0.0, 0.0, 0.0, 0.0, 0.0, 0.0, 0.0, 0.0, 0.0, 0.0, 0.0, 0.0, 0.0, 0.0, 0.0, 0.0, 0.0, 0.0, 0.0, 0.0, 0.0, 0.0, 0.0, 0.0, 0.0, 0.0, 0.0, 0.0, 0.0, 0.0, 0.0, 0.0, 0.0, 0.0, 0.0, 0.0, 0.0, 0.0, 0.0, 0.0, 0.0, 0.0, 0.0, 0.0, 0.0, 0.0, 0.0, 0.0, 0.0, 0.0, 0.0, 0.0, 0.0, 0.0, 0.0, 0.0, 0.0, 0.0, 0.0, 0.0, 0.0, 0.0, 0.0, 0.0, 0.0, 0.0, 0.0, 0.0, 0.0, 0.0, 0.0, 0.0, 0.0, 0.0, 0.0, 0.0, 0.0, 0.0, 0.0, 0.0, 0.0, 0.0, 0.0, 0.0, 0.0, 0.0, 0.0, 0.0, 0.0, 0.0, 0.0, 0.0, 0.0, 0.0, 0.0, 0.0, 0.0, 0.0, 0.0, 0.0, 0.0, 0.0, 0.0, 0.0, 0.0, 0.0, 0.0, 0.0, 0.0, 0.0, 0.0, 0.0, 0.0, 0.0, 0.0, 0.0, 0.0, 0.0, 0.0, 0.0, 0.0, 0.0, 0.0, 0.0, 0.0, 0.0, 0.0, 0.0, 0.0, 0.0, 0.0, 0.0, 0.0, 0.0, 0.0, 0.0, 0.0, 0.0, 0.0, 0.0, 0.0, 0.0, 0.0, 0.0, 0.0, 0.0, 0.0, 0.0, 0.0, 0.0, 0.0, 0.0, 0.0, 0.0, 0.0, 0.0, 0.0, 0.0, 0.0, 0.0, 0.0, 0.0, 0.0, 0.0, 0.0, 0.0, 0.0, 0.0, 0.0, 0.0, 0.0, 0.0, 0.0, 0.0, 0.0, 0.0, 0.0, 0.0, 0.0, 0.0, 0.0, 0.0, 0.0, 0.0, 0.0, 0.0, 0.0, 0.0, 0.0, 0.0, 0.0, 0.0, 0.0, 0.0, 0.0, 0.0, 0.0, 0.0, 0.0, 0.0, 0.0, 0.0, 0.0, 0.0, 0.0, 0.0, 0.0, 0.0, 0.0, 0.0, 0.0, 0.0, 0.0, 0.0, 0.0, 0.0, 0.0, 0.0, 0.0, 0.0, 0.0, 0.0, 0.0, 0.0, 0.0, 0.0, 0.0, 0.0, 0.0, 0.0, 0.0, 0.0, 0.0, 0.0, 0.0, 0.0, 0.0, 0.0, 0.0, 0.0, 0.0, 0.0, 0.0, 0.0, 0.0, 0.0, 0.0, 0.0, 0.0, 0.0, 0.0, 0.0, 0.0, 0.0, 0.0, 0.0, 0.0, 0.0, 0.0, 0.0, 0.0, 0.0, 0.0, 0.0, 0.0, 0.0, 0.0, 0.0, 0.0, 0.0, 0.0, 0.0, 0.0, 0.0, 0.0, 0.0, 0.0, 0.0, 0.0, 0.0, 0.0, 0.0, 0.0, 0.0, 0.0, 0.0, 0.0, 0.0, 0.0, 0.0, 0.0, 0.0, 0.0, 0.0, 0.0, 0.0, 0.0, 0.0, 0.0, 0.0, 0.0, 0.0, 0.0, 0.0, 0.0, 0.0, 0.0, 0.0, 0.0, 0.0, 0.0, 0.0, 0.0, 0.0, 0.0, 0.0, 0.0, 0.0, 0.0, 0.0, 0.0, 0.0, 0.0, 0.0, 0.0, 0.0, 0.0, 0.0, 0.0, 0.0, 0.0, 0.0, 0.0, 0.0, 0.0, 0.0, 0.0, 0.0, 0.0, 0.0, 0.0, 0.0, 0.0, 0.0, 0.0, 0.0, 0.0, 0.0, 0.0, 0.0, 0.0, 0.0, 0.0, 0.0, 0.0, 0.0, 0.0, 0.0, 0.0, 0.0, 0.0, 0.0, 0.0, 0.0, 0.0, 0.0, 0.0, 0.0, 0.0, 0.0, 0.0, 0.0, 0.0, 0.0, 0.0, 0.0, 0.0, 0.0, 0.0, 0.0, 0.0, 0.0, 0.0, 0.0, 0.0, 0.0, 0.0, 0.0, 0.0, 0.0, 0.0, 0.0, 0.0, 0.0, 0.0, 0.0, 0.0, 0.0, 0.0, 0.0, 0.0, 0.0, 0.0, 0.0, 0.0, 0.0, 0.0, 0.0, 0.0, 0.0, 0.0, 0.0, 0.0, 0.0, 0.0, 0.0, 0.0, 0.0, 0.0, 0.0, 0.0, 0.0, 0.0, 0.0, 0.0, 0.0, 0.0, 0.0, 0.0, 0.0, 0.0, 0.0, 0.0, 0.0, 0.0, 0.0, 0.0, 0.0, 0.0, 0.0, 0.0, 0.0, 0.0, 0.0, 0.0, 0.0, 0.0, 0.0, 0.0, 0.0, 0.0, 0.0, 0.0, 0.0, 0.0, 0.0, 0.0, 0.0, 0.0, 0.0, 0.0, 0.0, 0.0, 0.0, 0.0, 0.0, 0.0, 0.0, 0.0, 0.0, 0.0, 0.0, 0.0, 0.0, 0.0, 0.0, 0.0, 0.0, 0.0, 0.0, 0.0, 0.0, 0.0, 0.0, 0.0, 0.0, 0.0, 0.0, 0.0, 0.0, 0.0, 0.0, 0.0, 0.0, 0.0, 0.0, 0.0, 0.0, 0.0, 0.0, 0.0, 0.0, 0.0, 0.0, 0.0, 0.0, 0.0, 0.0, 0.0, 0.0, 0.0, 0.0, 0.0, 0.0, 0.0, 0.0, 0.0, 0.0, 0.0, 0.0, 0.0, 0.0, 0.0, 0.0, 0.0, 0.0, 0.0, 0.0, 0.0, 0.0, 0.0, 0.0, 0.0, 0.0, 0.0, 0.0, 0.0, 0.0, 0.0, 0.0, 0.0, 0.0, 0.0, 0.0, 0.0, 0.0, 0.0, 0.0, 0.0, 0.0, 0.0, 0.0, 0.0, 0.0, 0.0, 0.0, 0.0, 0.0, 0.0, 0.0, 0.0, 0.0, 0.0, 0.0, 0.0, 0.0, 0.0, 0.0, 0.0, 0.0, 0.0, 0.0, 0.0, 0.0, 0.0, 0.0, 0.0, 0.0, 0.0, 0.0, 0.0, 0.0, 0.0, 0.0, 0.0, 0.0, 0.0, 0.0, 0.0, 0.0, 0.0, 0.0, 0.0, 0.0, 0.0, 0.0, 0.0, 0.0, 0.0, 0.0, 0.0, 0.0, 0.0, 0.0, 0.0, 0.0, 0.0, 0.0, 0.0, 0.0, 0.0, 0.0, 0.0, 0.0, 0.0, 0.0, 0.0, 0.0, 0.0, 0.0, 0.0, 0.0, 0.0, 0.0, 0.0, 0.0, 0.0, 0.0, 0.0, 0.0, 0.0, 0.0, 0.0, 0.0, 0.0, 0.0, 0.0, 0.0, 0.0, 0.0, 0.0, 0.0, 0.0, 0.0, 0.0, 0.0, 0.0, 0.0, 0.0, 0.0, 0.0, 0.0, 0.0, 0.0, 0.0, 0.0, 0.0, 0.0, 0.0, 0.0, 0.0, 0.0, 0.0, 0.0, 0.0, 0.0, 0.0, 0.0, 0.0, 0.0, 0.0, 0.0, 0.0, 0.0, 0.0, 0.0, 0.0, 0.0, 0.0, 0.0, 0.0, 0.0, 0.0, 0.0, 0.0, 0.0, 0.0, 0.0, 0.0, 0.0, 0.0, 0.0, 0.0, 0.0, 0.0, 0.0, 0.0, 0.0, 0.0, 0.0, 0.0, 0.0, 0.0, 0.0, 0.0, 0.0, 0.0, 0.0, 0.0, 0.0, 0.0, 0.0, 0.0, 0.0, 0.0, 0.0, 0.0, 0.0, 0.0, 0.0, 0.0, 0.0, 0.0, 0.0, 0.0, 0.0, 0.0, 0.0, 0.0, 0.0, 0.0, 0.0, 0.0, 0.0, 0.0, 0.0, 0.0, 0.0, 0.0, 0.0, 0.0, 0.0, 0.0, 0.0, 0.0, 0.0, 0.0, 0.0, 0.0, 0.0, 0.0, 0.0, 0.0, 0.0, 0.0, 0.0, 0.0, 0.0, 0.0, 0.0, 0.0, 0.0, 0.0, 0.0, 0.0, 0.0, 0.0, 0.0, 0.0, 0.0, 0.0, 0.0, 0.0, 0.0, 0.0, 0.0, 0.0, 0.0, 0.0, 0.0, 0.0, 0.0, 0.0, 0.0, 0.0, 0.0, 0.0, 0.0, 0.0, 0.0, 0.0, 0.0, 0.0, 0.0, 0.0, 0.0, 0.0, 0.0, 0.0, 0.0, 0.0, 0.0, 0.0, 0.0, 0.0, 0.0, 0.0, 0.0, 0.0, 0.0, 0.0, 0.0, 0.0, 0.0, 0.0, 0.0, 0.0, 0.0, 0.0, 0.0, 0.0, 0.0, 0.0, 0.0, 0.0, 0.0, 0.0, 0.0, 0.0, 0.0, 0.0, 0.0, 0.0, 0.0, 0.0, 0.0, 0.0, 0.0, 0.0, 0.0, 0.0, 0.0, 0.0, 0.0, 0.0, 0.0, 0.0, 0.0, 0.0, 0.0, 0.0, 0.0, 0.0, 0.0, 0.0, 0.0, 0.0, 0.0, 0.0, 0.0, 0.0, 0.0, 0.0, 0.0, 0.0, 0.0, 0.0, 0.0, 0.0, 0.0, 0.0, 0.0, 0.0, 0.0, 0.0, 0.0, 0.0, 0.0, 0.0, 0.0, 0.0, 0.0, 0.0, 0.0, 0.0, 0.0, 0.0, 0.0, 0.0, 0.0, 0.0, 0.0, 0.0, 0.0, 0.0, 0.0, 0.0, 0.0, 0.0, 0.0, 0.0, 0.0, 0.0, 0.0, 0.0, 0.0, 0.0, 0.0, 0.0, 0.0, 0.0, 0.0, 0.0, 0.0, 0.0, 0.0, 0.0, 0.0, 0.0, 0.0, 0.0, 0.0, 0.0, 0.0, 0.0, 0.0, 0.0, 0.0, 0.0, 0.0, 0.0, 0.0, 0.0, 0.0, 0.0, 0.0, 0.0, 0.0, 0.0, 0.0, 0.0, 0.0, 0.0, 0.0, 0.0, 0.0, 0.0, 0.0, 0.0, 0.0, 0.0, 0.0, 0.0, 0.0, 0.0, 0.0, 0.0, 0.0, 0.0, 0.0, 0.0, 0.0, 0.0, 0.0, 0.0, 0.0, 0.0, 0.0, 0.0, 0.0, 0.0, 0.0, 0.0, 0.0, 0.0, 0.0, 0.0, 0.0, 0.0, 0.0, 0.0, 0.0, 0.0, 0.0, 0.0, 0.0, 0.0, 0.0, 0.0, 0.0, 0.0, 0.0, 0.0, 0.0, 0.0, 0.0, 0.0, 0.0, 0.0, 0.0, 0.0, 0.0, 0.0, 0.0, 0.0, 0.0, 0.0, 0.0, 0.0, 0.0, 0.0, 0.0, 0.0, 0.0, 0.0, 0.0, 0.0, 0.0, 0.0, 0.0, 0.0, 0.0, 0.0, 0.0, 0.0, 0.0, 0.0, 0.0, 0.0, 0.0, 0.0, 0.0, 0.0, 0.0, 0.0, 0.0, 0.0, 0.0, 0.0, 0.0, 0.0, 0.0, 0.0, 0.0, 0.0, 0.0, 0.0, 0.0, 0.0, 0.0, 0.0, 0.0, 0.0, 0.0, 0.0, 0.0, 0.0, 0.0, 0.0, 0.0, 0.0, 0.0, 0.0, 0.0, 0.0, 0.0, 0.0, 0.0, 0.0, 0.0, 0.0, 0.0, 0.0, 0.0, 0.0, 0.0, 0.0, 0.0, 0.0, 0.0, 0.0, 0.0, 0.0, 0.0, 0.0, 0.0, 0.0, 0.0, 0.0, 0.0, 0.0, 0.0, 0.0, 0.0, 0.0, 0.0, 0.0, 0.0, 0.0, 0.0, 0.0, 0.0, 0.0, 0.0, 0.0, 0.0, 0.0, 0.0, 0.0, 0.0, 0.0, 0.0, 0.0, 0.0, 0.0, 0.0, 0.0, 0.0, 0.0, 0.0, 0.0, 0.0, 0.0, 0.0, 0.0, 0.0, 0.0, 0.0, 0.0, 0.0, 0.0, 0.0, 0.0, 0.0, 0.0, 0.0, 0.0, 0.0, 0.0, 0.0, 0.0, 0.0, 0.0, 0.0, 0.0, 0.0, 0.0, 0.0, 0.0, 0.0, 0.0, 0.0, 0.0, 0.0, 0.0, 0.0, 0.0, 0.0, 0.0, 0.0, 0.0, 0.0, 0.0, 0.0, 0.0, 0.0, 0.0, 0.0, 0.0, 0.0, 0.0, 0.0, 0.0, 0.0, 0.0, 0.0, 0.0, 0.0, 0.0, 0.0, 0.0, 0.0, 0.0, 0.0, 0.0, 0.0, 0.0, 0.0, 0.0, 0.0, 0.0, 0.0, 0.0, 0.0, 0.0, 0.0, 0.0, 0.0, 0.0, 0.0, 0.0, 0.0, 0.0, 0.0, 0.0, 0.0, 0.0, 0.0, 0.0, 0.0, 0.0, 0.0, 0.0, 0.0, 0.0, 0.0, 0.0, 0.0, 0.0, 0.0, 0.0, 0.0, 0.0, 0.0, 0.0, 0.0, 0.0, 0.0, 0.0, 0.0, 0.0, 0.0, 0.0, 0.0, 0.0, 0.0, 0.0, 0.0, 0.0, 0.0, 0.0, 0.0, 0.0, 0.0, 0.0, 0.0, 0.0, 0.0, 0.0, 0.0, 0.0, 0.0, 0.0, 0.0, 0.0, 0.0, 0.0, 0.0, 0.0, 0.0, 0.0, 0.0, 0.0, 0.0, 0.0, 0.0, 0.0, 0.0, 0.0, 0.0, 0.0, 0.0, 0.0, 0.0, 0.0, 0.0, 0.0, 0.0, 0.0, 0.0, 0.0, 0.0, 0.0, 0.0])
me_circle.materials.append(mat_brown_lining)
me_circle.materials.append(mat_shiny_disk)
me_circle.materials.append(mat_refraction)
me_circle.materials.append(mat_translucent_grey)
me_circle.materials.append(mat_parametric)
me_circle.use_remesh_fix_poles = True
me_circle.use_remesh_preserve_attributes = False
me_circle.use_mirror_vertex_groups = False
me_circle.update()
me_cube_004 = bpy.data.meshes.new('Cube.004')
me_cube_004.from_pydata([(0.2857, -0.9684, 1.421), (0.2857, -0.9684, -1.563), (-0.2858, -0.9684, 1.421), (-0.2858, -0.9684, -1.563), (0.2858, -0.3228, 1.421), (0.2858, -0.2958, 1.421), (0.2858, -0.6456, 1.421), (0.2858, -0.4842, 1.421), (-0.2853, -0.317, 1.422), (-0.2857, -0.2958, -1.563), (-0.2857, -0.3228, -1.563), (-0.2858, -0.4832, -1.563), (-0.2858, -0.6433, -1.563), (-0.2858, -0.6433, 1.421), (-0.2857, -0.4832, 1.421), (0.2857, -0.6433, -1.563), (0.2857, -0.4832, -1.563), (0.2858, -0.3228, -1.563), (0.2858, -0.2958, -1.563), (-0.09847, -0.9684, 1.562), (-0.04996, -0.9684, 1.55), (-0.09855, -0.3689, 1.563), (-0.07062, -0.3214, 1.546), (-0.08189, -0.3304, 1.556), (-0.09083, -0.3422, 1.56), (-0.09657, -0.3554, 1.562), (0.06884, -0.2958, 1.499), (0.1863, -0.2958, 1.458), (0.1857, -0.9684, 1.46), (0.06794, -0.9684, 1.503), (-0.05039, -0.6456, 1.55), (0.1857, -0.6456, 1.46), (0.06794, -0.6456, 1.503), (-0.09847, -0.6456, 1.562), (-0.05033, -0.4842, 1.55), (0.1858, -0.4842, 1.459), (0.06796, -0.4842, 1.503), (-0.09852, -0.4842, 1.562), (-0.05031, -0.3498, 1.55), (-0.04961, -0.3335, 1.543), (0.06874, -0.3498, 1.503), (0.06929, -0.333, 1.504), (0.06915, -0.3143, 1.494), (0.1862, -0.3498, 1.459), (0.2132, -0.3228, 1.45), (0.1863, -0.3138, 1.461), (0.1862, -0.3318, 1.46), (-0.05199, -0.3166, 1.529), (-0.05766, -0.9684, 1.535), (-0.0577, -0.3166, 1.535), (-0.05769, -0.4829, 1.535), (-0.05768, -0.6433, 1.535), (-0.09794, -0.2431, 1.522), (-0.08107, -0.2807, 1.522), (-0.09012, -0.2694, 1.522), (-0.09593, -0.2565, 1.522), (-0.05701, -0.294, 1.523), (-0.07131, -0.288, 1.522), (-0.2853, -0.2914, 1.422), (-0.0774, -0.2654, 1.535), (-0.07482, -0.2766, 1.531), (-0.07133, -0.2888, 1.53), (-0.06656, -0.3009, 1.531), (-0.2572, -0.6433, 1.436), (-0.2572, -0.4832, 1.436), (-0.2572, -0.9684, 1.436), (-0.2572, -0.3166, 1.436), (-0.2589, -0.2907, 1.436), (-0.2584, -0.3038, 1.436), (-0.2592, -0.278, 1.436), (-0.2593, -0.2654, 1.436), (-0.2685, -0.9684, 1.421), (-0.2239, -0.9684, 1.421), (0.2239, -0.9684, 1.421), (-0.2239, -0.6617, 1.438), (-0.2016, -0.6394, 1.44), (-0.2222, -0.6532, 1.439), (-0.2173, -0.6459, 1.439), (-0.2101, -0.6411, 1.439), (0.2239, -0.6617, 1.438), (0.2016, -0.6394, 1.44), (0.2222, -0.6532, 1.439), (0.2173, -0.6459, 1.439), (0.2101, -0.6411, 1.439), (0.2462, -0.8839, 1.426), (0.2685, -0.9061, 1.425), (0.2547, -0.8856, 1.426), (0.2619, -0.8904, 1.425), (0.2668, -0.8976, 1.425), (-0.2685, -0.9061, 1.425), (-0.2547, -0.8856, 1.426), (-0.2619, -0.8904, 1.425), (-0.2668, -0.8976, 1.425), (0.2239, -0.9061, 1.425), (0.2016, -0.8839, 1.426), (0.2239, -0.8616, 1.427), (0.2376, -0.8856, 1.426), (0.2304, -0.8904, 1.425), (0.2376, -0.8822, 1.426), (0.2319, -0.8839, 1.426), (0.2271, -0.8871, 1.426), (0.2239, -0.8839, 1.426), (0.2222, -0.8976, 1.425), (0.2173, -0.8904, 1.425), (0.2256, -0.8976, 1.425), (0.2239, -0.8919, 1.425), (0.2206, -0.8871, 1.426), (0.2101, -0.8822, 1.426), (0.2173, -0.8773, 1.426), (0.2101, -0.8856, 1.426), (0.2158, -0.8839, 1.426), (0.2206, -0.8806, 1.426), (0.2256, -0.8701, 1.427), (0.2304, -0.8773, 1.426), (0.2222, -0.8701, 1.427), (0.2239, -0.8758, 1.426), (0.2271, -0.8806, 1.426), (-0.2239, -0.8616, 1.427), (-0.2016, -0.8839, 1.426), (-0.2239, -0.9061, 1.425), (-0.2462, -0.8839, 1.426), (-0.2222, -0.8701, 1.427), (-0.2173, -0.8773, 1.426), (-0.2256, -0.8701, 1.427), (-0.2239, -0.8758, 1.426), (-0.2206, -0.8806, 1.426), (-0.2239, -0.8839, 1.426), (-0.2101, -0.8856, 1.426), (-0.2173, -0.8904, 1.425), (-0.2101, -0.8822, 1.426), (-0.2158, -0.8839, 1.426), (-0.2206, -0.8871, 1.426), (-0.2256, -0.8976, 1.425), (-0.2304, -0.8904, 1.425), (-0.2222, -0.8976, 1.425), (-0.2239, -0.8919, 1.425), (-0.2271, -0.8871, 1.426), (-0.2376, -0.8822, 1.426), (-0.2304, -0.8773, 1.426), (-0.2376, -0.8856, 1.426), (-0.2319, -0.8839, 1.426), (-0.2271, -0.8806, 1.426), (0.2685, -0.9684, 1.421), (-0.2685, -0.9684, -1.563), (0.2685, -0.9684, -1.563), (0.2685, -0.2958, -1.563), (-0.2685, -0.2958, -1.563), (0.2685, -0.3228, -1.563), (-0.2685, -0.3228, -1.563), (0.2685, -0.4832, -1.563), (-0.2685, -0.4832, -1.563), (0.2685, -0.6433, -1.563), (-0.2685, -0.6433, -1.563), (-0.2239, -0.9684, -1.563), (0.2239, -0.9684, -1.563), (0.2239, -0.2958, -1.563), (-0.2239, -0.2958, -1.563), (0.2239, -0.3228, -1.563), (-0.2239, -0.3228, -1.563), (0.2239, -0.4832, -1.563), (-0.2239, -0.4832, -1.563), (0.2239, -0.6433, -1.563), (-0.2239, -0.6433, -1.563), (0.2857, 0.9684, 1.421), (0.2857, 0.9684, -1.563), (-0.2858, 0.9684, 1.421), (-0.2858, 0.9684, -1.563), (0.2858, 0.3228, 1.421), (0.2858, 0.2958, 1.421), (0.2858, 0.0, 1.421), (0.2858, 0.6456, 1.421), (0.2858, 0.4842, 1.421), (-0.2853, 0.317, 1.422), (-0.2857, 0.2958, -1.563), (-0.2857, 0.3228, -1.563), (-0.2858, 0.4832, -1.563), (-0.2858, 0.6433, -1.563), (-0.2858, 0.6433, 1.421), (-0.2857, 0.4832, 1.421), (0.2857, 0.6433, -1.563), (0.2857, 0.4832, -1.563), (0.2858, 0.3228, -1.563), (0.2858, 0.2958, -1.563), (0.2858, 0.0, -1.563), (-0.09847, 0.9684, 1.562), (-0.04996, 0.9684, 1.55), (-0.09855, 0.3689, 1.563), (-0.07062, 0.3214, 1.546), (-0.08189, 0.3304, 1.556), (-0.09083, 0.3422, 1.56), (-0.09657, 0.3554, 1.562), (0.06884, 0.2958, 1.499), (0.1863, 0.2958, 1.458), (0.1857, 0.9684, 1.46), (0.06794, 0.9684, 1.503), (-0.05039, 0.6456, 1.55), (0.1857, 0.6456, 1.46), (0.06794, 0.6456, 1.503), (-0.09847, 0.6456, 1.562), (-0.05033, 0.4842, 1.55), (0.1858, 0.4842, 1.459), (0.06796, 0.4842, 1.503), (-0.09852, 0.4842, 1.562), (-0.05031, 0.3498, 1.55), (-0.04961, 0.3335, 1.543), (0.06874, 0.3498, 1.503), (0.06929, 0.333, 1.504), (0.06915, 0.3143, 1.494), (0.1862, 0.3498, 1.459), (0.2132, 0.3228, 1.45), (0.1863, 0.3138, 1.461), (0.1862, 0.3318, 1.46), (-0.05199, 0.3166, 1.529), (0.06884, 0.0, 1.499), (0.1863, 0.0, 1.458), (-0.05766, 0.9684, 1.535), (-0.0577, 0.3166, 1.535), (-0.0774, 0.0, 1.535), (-0.05769, 0.4829, 1.535), (-0.05768, 0.6433, 1.535), (-0.09794, 0.2431, 1.522), (-0.08107, 0.2807, 1.522), (-0.09012, 0.2694, 1.522), (-0.09593, 0.2565, 1.522), (-0.05701, 0.294, 1.523), (-0.07131, 0.288, 1.522), (-0.04906, 0.0, 1.523), (-0.09794, 0.0, 1.522), (-0.2857, 0.0, 1.421), (-0.2853, 0.2914, 1.422), (-0.2857, 0.0, -1.563), (-0.0774, 0.2654, 1.535), (-0.07482, 0.2766, 1.531), (-0.07133, 0.2888, 1.53), (-0.06656, 0.3009, 1.531), (-0.2593, 0.0, 1.436), (-0.2572, 0.6433, 1.436), (-0.2572, 0.4832, 1.436), (-0.2572, 0.9684, 1.436), (-0.2572, 0.3166, 1.436), (-0.2589, 0.2907, 1.436), (-0.2584, 0.3038, 1.436), (-0.2592, 0.278, 1.436), (-0.2593, 0.2654, 1.436), (-0.2685, 0.9684, 1.421), (-0.2239, 0.9684, 1.421), (0.2239, 0.9684, 1.421), (-0.2239, 0.6617, 1.438), (-0.2016, 0.6394, 1.44), (-0.2222, 0.6532, 1.439), (-0.2173, 0.6459, 1.439), (-0.2101, 0.6411, 1.439), (0.2239, 0.6617, 1.438), (0.2016, 0.6394, 1.44), (0.2222, 0.6532, 1.439), (0.2173, 0.6459, 1.439), (0.2101, 0.6411, 1.439), (0.2462, 0.8839, 1.426), (0.2685, 0.9061, 1.425), (0.2547, 0.8856, 1.426), (0.2619, 0.8904, 1.425), (0.2668, 0.8976, 1.425), (-0.2685, 0.9061, 1.425), (-0.2547, 0.8856, 1.426), (-0.2619, 0.8904, 1.425), (-0.2668, 0.8976, 1.425), (0.2239, 0.9061, 1.425), (0.2016, 0.8839, 1.426), (0.2239, 0.8616, 1.427), (0.2376, 0.8856, 1.426), (0.2304, 0.8904, 1.425), (0.2376, 0.8822, 1.426), (0.2319, 0.8839, 1.426), (0.2271, 0.8871, 1.426), (0.2239, 0.8839, 1.426), (0.2222, 0.8976, 1.425), (0.2173, 0.8904, 1.425), (0.2256, 0.8976, 1.425), (0.2239, 0.8919, 1.425), (0.2206, 0.8871, 1.426), (0.2101, 0.8822, 1.426), (0.2173, 0.8773, 1.426), (0.2101, 0.8856, 1.426), (0.2158, 0.8839, 1.426), (0.2206, 0.8806, 1.426), (0.2256, 0.8701, 1.427), (0.2304, 0.8773, 1.426), (0.2222, 0.8701, 1.427), (0.2239, 0.8758, 1.426), (0.2271, 0.8806, 1.426), (-0.2239, 0.8616, 1.427), (-0.2016, 0.8839, 1.426), (-0.2239, 0.9061, 1.425), (-0.2462, 0.8839, 1.426), (-0.2222, 0.8701, 1.427), (-0.2173, 0.8773, 1.426), (-0.2256, 0.8701, 1.427), (-0.2239, 0.8758, 1.426), (-0.2206, 0.8806, 1.426), (-0.2239, 0.8839, 1.426), (-0.2101, 0.8856, 1.426), (-0.2173, 0.8904, 1.425), (-0.2101, 0.8822, 1.426), (-0.2158, 0.8839, 1.426), (-0.2206, 0.8871, 1.426), (-0.2256, 0.8976, 1.425), (-0.2304, 0.8904, 1.425), (-0.2222, 0.8976, 1.425), (-0.2239, 0.8919, 1.425), (-0.2271, 0.8871, 1.426), (-0.2376, 0.8822, 1.426), (-0.2304, 0.8773, 1.426), (-0.2376, 0.8856, 1.426), (-0.2319, 0.8839, 1.426), (-0.2271, 0.8806, 1.426), (0.2685, 0.9684, 1.421), (-0.2685, 0.9684, -1.563), (0.2685, 0.9684, -1.563), (0.2685, 0.0, -1.563), (-0.2685, 0.0, -1.563), (0.2685, 0.2958, -1.563), (-0.2685, 0.2958, -1.563), (0.2685, 0.3228, -1.563), (-0.2685, 0.3228, -1.563), (0.2685, 0.4832, -1.563), (-0.2685, 0.4832, -1.563), (0.2685, 0.6433, -1.563), (-0.2685, 0.6433, -1.563), (-0.2239, 0.9684, -1.563), (0.2239, 0.9684, -1.563), (0.2239, 0.0, -1.563), (-0.2239, 0.0, -1.563), (0.2239, 0.2958, -1.563), (-0.2239, 0.2958, -1.563), (0.2239, 0.3228, -1.563), (-0.2239, 0.3228, -1.563), (0.2239, 0.4832, -1.563), (-0.2239, 0.4832, -1.563), (0.2239, 0.6433, -1.563), (-0.2239, 0.6433, -1.563)], [], [(143, 71, 2, 3), (151, 15, 1, 144), (15, 6, 0, 1), (183, 169, 5, 18), (18, 5, 4, 17), (17, 4, 7, 16), (16, 7, 6, 15), (318, 183, 18, 145), (145, 18, 17, 147), (147, 17, 16, 149), (149, 16, 15, 151), (3, 2, 13, 12), (12, 13, 14, 11), (11, 14, 8, 10), (43, 40, 36, 35), (213, 226, 56, 26), (40, 38, 34, 36), (32, 30, 20, 29), (6, 31, 28, 0), (31, 32, 29, 28), (4, 44, 43, 35, 7), (169, 214, 27, 5), (214, 213, 26, 27), (35, 36, 32, 31), (7, 35, 31, 6), (36, 34, 30, 32), (38, 39, 47, 22, 23, 24, 25, 21, 37, 34), (30, 33, 19, 20), (5, 27, 44, 4), (34, 37, 33, 30), (27, 45, 44), (45, 46, 44), (46, 43, 44), (38, 40, 41, 39), (39, 41, 42, 47), (47, 42, 26, 56), (40, 43, 46, 41), (41, 46, 45, 42), (42, 45, 27, 26), (66, 8, 14, 64), (64, 14, 13, 63), (63, 13, 2, 65), (226, 227, 52, 55, 54, 53, 57, 56), (10, 8, 58, 9), (9, 58, 228, 230), (66, 49, 62, 68), (68, 62, 61, 67), (67, 61, 60, 69), (69, 60, 59, 70), (70, 59, 217, 235), (58, 70, 235, 228), (58, 69, 70), (58, 67, 69), (58, 68, 67), (8, 66, 68, 58), (51, 63, 65, 48), (50, 64, 63, 51), (49, 66, 64, 50), (142, 85, 88, 87, 86, 84, 96, 97, 104, 93, 73), (72, 119, 132, 133, 139, 120, 90, 91, 92, 89, 71), (73, 93, 102, 103, 109, 94, 118, 127, 128, 134, 119, 72), (84, 98, 99, 96), (96, 99, 100, 97), (98, 113, 116, 99), (99, 116, 101, 100), (93, 104, 105, 102), (102, 105, 106, 103), (104, 97, 100, 105), (105, 100, 101, 106), (94, 109, 110, 107), (107, 110, 111, 108), (109, 103, 106, 110), (110, 106, 101, 111), (95, 114, 115, 112), (112, 115, 116, 113), (114, 108, 111, 115), (115, 111, 101, 116), (117, 123, 124, 121), (121, 124, 125, 122), (123, 138, 141, 124), (124, 141, 126, 125), (118, 129, 130, 127), (127, 130, 131, 128), (129, 122, 125, 130), (130, 125, 126, 131), (119, 134, 135, 132), (132, 135, 136, 133), (134, 128, 131, 135), (135, 131, 126, 136), (120, 139, 140, 137), (137, 140, 141, 138), (139, 133, 136, 140), (140, 136, 126, 141), (95, 79, 81, 82, 83, 80, 75, 78, 77, 76, 74, 117, 121, 122, 129, 118, 94, 107, 108, 114), (11, 150, 152, 12), (159, 149, 151, 161), (10, 148, 150, 11), (157, 147, 149, 159), (9, 146, 148, 10), (155, 145, 147, 157), (230, 319, 146, 9), (330, 318, 145, 155), (12, 152, 143, 3), (161, 151, 144, 154), (1, 0, 142, 144), (153, 72, 71, 143), (144, 142, 73, 154), (154, 73, 72, 153), (152, 162, 153, 143), (162, 161, 154, 153), (319, 331, 156, 146), (331, 330, 155, 156), (146, 156, 158, 148), (156, 155, 157, 158), (148, 158, 160, 150), (158, 157, 159, 160), (150, 160, 162, 152), (160, 159, 161, 162), (316, 166, 165, 244), (326, 317, 164, 179), (179, 164, 163, 170), (183, 182, 168, 169), (182, 181, 167, 168), (181, 180, 171, 167), (180, 179, 170, 171), (318, 320, 182, 183), (320, 322, 181, 182), (322, 324, 180, 181), (324, 326, 179, 180), (166, 176, 177, 165), (176, 175, 178, 177), (175, 174, 172, 178), (208, 200, 201, 205), (213, 191, 224, 226), (205, 201, 199, 203), (197, 194, 185, 195), (170, 163, 193, 196), (196, 193, 194, 197), (167, 171, 200, 208, 209), (169, 168, 192, 214), (214, 192, 191, 213), (200, 196, 197, 201), (171, 170, 196, 200), (201, 197, 195, 199), (203, 199, 202, 186, 190, 189, 188, 187, 212, 204), (195, 185, 184, 198), (168, 167, 209, 192), (199, 195, 198, 202), (192, 209, 210), (210, 209, 211), (211, 209, 208), (203, 204, 206, 205), (204, 212, 207, 206), (212, 224, 191, 207), (205, 206, 211, 208), (206, 207, 210, 211), (207, 191, 192, 210), (239, 237, 178, 172), (237, 236, 177, 178), (236, 238, 165, 177), (226, 224, 225, 221, 222, 223, 220, 227), (174, 173, 229, 172), (173, 230, 228, 229), (239, 241, 234, 216), (241, 240, 233, 234), (240, 242, 232, 233), (242, 243, 231, 232), (243, 235, 217, 231), (229, 228, 235, 243), (229, 243, 242), (229, 242, 240), (229, 240, 241), (172, 229, 241, 239), (219, 215, 238, 236), (218, 219, 236, 237), (216, 218, 237, 239), (315, 246, 266, 277, 270, 269, 257, 259, 260, 261, 258), (245, 244, 262, 265, 264, 263, 293, 312, 306, 305, 292), (246, 245, 292, 307, 301, 300, 291, 267, 282, 276, 275, 266), (257, 269, 272, 271), (269, 270, 273, 272), (271, 272, 289, 286), (272, 273, 274, 289), (266, 275, 278, 277), (275, 276, 279, 278), (277, 278, 273, 270), (278, 279, 274, 273), (267, 280, 283, 282), (280, 281, 284, 283), (282, 283, 279, 276), (283, 284, 274, 279), (268, 285, 288, 287), (285, 286, 289, 288), (287, 288, 284, 281), (288, 289, 274, 284), (290, 294, 297, 296), (294, 295, 298, 297), (296, 297, 314, 311), (297, 298, 299, 314), (291, 300, 303, 302), (300, 301, 304, 303), (302, 303, 298, 295), (303, 304, 299, 298), (292, 305, 308, 307), (305, 306, 309, 308), (307, 308, 304, 301), (308, 309, 299, 304), (293, 310, 313, 312), (310, 311, 314, 313), (312, 313, 309, 306), (313, 314, 299, 309), (268, 287, 281, 280, 267, 291, 302, 295, 294, 290, 247, 249, 250, 251, 248, 253, 256, 255, 254, 252), (175, 176, 327, 325), (336, 338, 326, 324), (174, 175, 325, 323), (334, 336, 324, 322), (173, 174, 323, 321), (332, 334, 322, 320), (230, 173, 321, 319), (330, 332, 320, 318), (176, 166, 316, 327), (338, 329, 317, 326), (164, 317, 315, 163), (328, 316, 244, 245), (317, 329, 246, 315), (329, 328, 245, 246), (327, 316, 328, 339), (339, 328, 329, 338), (319, 321, 333, 331), (331, 333, 332, 330), (321, 323, 335, 333), (333, 335, 334, 332), (323, 325, 337, 335), (335, 337, 336, 334), (325, 327, 339, 337), (337, 339, 338, 336)])
me_cube_004.polygons.foreach_set('use_smooth', [1, 1, 1, 1, 1, 1, 1, 1, 1, 1, 1, 1, 1, 1, 1, 1, 1, 1, 1, 1, 1, 1, 1, 1, 1, 1, 1, 1, 1, 1, 1, 1, 1, 1, 1, 1, 1, 1, 1, 1, 1, 1, 1, 1, 1, 1, 1, 1, 1, 1, 1, 1, 1, 1, 1, 1, 1, 1, 0, 0, 0, 0, 0, 0, 0, 0, 0, 0, 0, 0, 0, 0, 0, 0, 0, 0, 0, 0, 0, 0, 0, 0, 0, 0, 0, 0, 0, 0, 0, 0, 0, 0, 0, 0, 1, 1, 1, 1, 1, 1, 1, 1, 1, 1, 1, 1, 1, 1, 1, 1, 1, 1, 1, 1, 1, 1, 1, 1, 1, 1, 1, 1, 1, 1, 1, 1, 1, 1, 1, 1, 1, 1, 1, 1, 1, 1, 1, 1, 1, 1, 1, 1, 1, 1, 1, 1, 1, 1, 1, 1, 1, 1, 1, 1, 1, 1, 1, 1, 1, 1, 1, 1, 1, 1, 1, 1, 1, 1, 1, 1, 1, 1, 1, 1, 1, 1, 0, 0, 0, 0, 0, 0, 0, 0, 0, 0, 0, 0, 0, 0, 0, 0, 0, 0, 0, 0, 0, 0, 0, 0, 0, 0, 0, 0, 0, 0, 0, 0, 0, 0, 0, 0, 1, 1, 1, 1, 1, 1, 1, 1, 1, 1, 1, 1, 1, 1, 1, 1, 1, 1, 1, 1, 1, 1, 1, 1])
me_cube_004.polygons.foreach_set('material_index', [1, 1, 0, 0, 0, 0, 0, 1, 1, 1, 1, 2, 2, 2, 1, 1, 1, 1, 1, 1, 1, 1, 1, 1, 1, 1, 1, 1, 1, 1, 1, 1, 1, 1, 1, 1, 1, 1, 1, 1, 1, 1, 1, 2, 2, 1, 1, 1, 1, 1, 1, 1, 1, 1, 1, 1, 1, 1, 1, 1, 1, 1, 1, 1, 1, 1, 1, 1, 1, 1, 1, 1, 1, 1, 1, 1, 1, 1, 1, 1, 1, 1, 1, 1, 1, 1, 1, 1, 1, 1, 1, 1, 1, 1, 1, 1, 1, 1, 1, 1, 1, 1, 1, 1, 1, 1, 1, 1, 1, 1, 1, 1, 1, 1, 1, 1, 1, 1, 1, 1, 0, 0, 0, 0, 0, 1, 1, 1, 1, 2, 2, 2, 1, 1, 1, 1, 1, 1, 1, 1, 1, 1, 1, 1, 1, 1, 1, 1, 1, 1, 1, 1, 1, 1, 1, 1, 1, 1, 1, 1, 1, 2, 2, 1, 1, 1, 1, 1, 1, 1, 1, 1, 1, 1, 1, 1, 1, 1, 1, 1, 1, 1, 1, 1, 1, 1, 1, 1, 1, 1, 1, 1, 1, 1, 1, 1, 1, 1, 1, 1, 1, 1, 1, 1, 1, 1, 1, 1, 1, 1, 1, 1, 1, 1, 1, 1, 1, 1, 1, 1, 1, 1, 1, 1, 1, 1, 1, 1, 1, 1, 1, 1, 1, 1, 1, 1])
_uv = me_cube_004.uv_layers.new(name='UVMap')
_uv.uv.foreach_set('vector', [0.3618, 0.01672, 0.3618, 0.921, 0.3529, 0.921, 0.3529, 0.01672, 0.6382, 0.2955, 0.6471, 0.2955, 0.6471, 0.197, 0.6382, 0.197, 0.1689, 0.01672, 0.1677, 0.921, 0.001614, 0.921, 0.001614, 0.01672, 0.5, 0.01672, 0.5, 0.921, 0.3478, 0.921, 0.3478, 0.01672, 0.3478, 0.01672, 0.3478, 0.921, 0.3339, 0.921, 0.3339, 0.01672, 0.3339, 0.01672, 0.3339, 0.921, 0.2508, 0.921, 0.2513, 0.01672, 0.2513, 0.01672, 0.2508, 0.921, 0.1677, 0.921, 0.1689, 0.01672, 0.6382, 0.4904, 0.6471, 0.4904, 0.6471, 0.4008, 0.6382, 0.4008, 0.6382, 0.4008, 0.6471, 0.4008, 0.6471, 0.3926, 0.6382, 0.3926, 0.6382, 0.3926, 0.6471, 0.3926, 0.6471, 0.344, 0.6382, 0.344, 0.6382, 0.344, 0.6471, 0.344, 0.6471, 0.2955, 0.6382, 0.2955, 0.9984, 0.01672, 0.9984, 0.921, 0.8311, 0.921, 0.8311, 0.01672, 0.8311, 0.01672, 0.8311, 0.921, 0.7487, 0.921, 0.7487, 0.01672, 0.7487, 0.01672, 0.7487, 0.921, 0.6632, 0.9211, 0.6661, 0.01672, 0.5595, 0.4422, 0.522, 0.4422, 0.5217, 0.42, 0.5594, 0.42, 0.522, 0.5, 0.4843, 0.5, 0.4818, 0.4514, 0.522, 0.4511, 0.522, 0.4422, 0.4839, 0.4422, 0.4839, 0.42, 0.5217, 0.42, 0.5217, 0.3933, 0.4839, 0.3933, 0.484, 0.3399, 0.5217, 0.3399, 0.5914, 0.3933, 0.5594, 0.3933, 0.5594, 0.3399, 0.5914, 0.3399, 0.5594, 0.3933, 0.5217, 0.3933, 0.5217, 0.3399, 0.5594, 0.3399, 0.5914, 0.4466, 0.5682, 0.4466, 0.5595, 0.4422, 0.5594, 0.42, 0.5914, 0.42, 0.5914, 0.5, 0.5596, 0.5, 0.5596, 0.4511, 0.5914, 0.4511, 0.5596, 0.5, 0.522, 0.5, 0.522, 0.4511, 0.5596, 0.4511, 0.5594, 0.42, 0.5217, 0.42, 0.5217, 0.3933, 0.5594, 0.3933, 0.5914, 0.42, 0.5594, 0.42, 0.5594, 0.3933, 0.5914, 0.3933, 0.5217, 0.42, 0.4839, 0.42, 0.4839, 0.3933, 0.5217, 0.3933, 0.4839, 0.4422, 0.4841, 0.4449, 0.4834, 0.4477, 0.4774, 0.4469, 0.4738, 0.4454, 0.471, 0.4434, 0.4691, 0.4413, 0.4685, 0.439, 0.4685, 0.42, 0.4839, 0.42, 0.4839, 0.3933, 0.4685, 0.3933, 0.4685, 0.3399, 0.484, 0.3399, 0.5914, 0.4511, 0.5596, 0.4511, 0.5682, 0.4466, 0.5914, 0.4466, 0.4839, 0.42, 0.4685, 0.42, 0.4685, 0.3933, 0.4839, 0.3933, 0.5596, 0.4511, 0.5596, 0.4481, 0.5682, 0.4466, 0.5596, 0.4481, 0.5596, 0.4452, 0.5682, 0.4466, 0.5596, 0.4452, 0.5595, 0.4422, 0.5682, 0.4466, 0.4839, 0.4422, 0.522, 0.4422, 0.5222, 0.445, 0.4841, 0.4449, 0.4841, 0.4449, 0.5222, 0.445, 0.5221, 0.4481, 0.4834, 0.4477, 0.4834, 0.4477, 0.5221, 0.4481, 0.522, 0.4511, 0.4818, 0.4514, 0.522, 0.4422, 0.5595, 0.4422, 0.5596, 0.4452, 0.5222, 0.445, 0.5222, 0.445, 0.5596, 0.4452, 0.5596, 0.4481, 0.5221, 0.4481, 0.5221, 0.4481, 0.5596, 0.4481, 0.5596, 0.4511, 0.522, 0.4511, 0.4177, 0.4477, 0.4088, 0.4476, 0.4086, 0.4201, 0.4177, 0.4201, 0.4177, 0.4201, 0.4086, 0.4201, 0.4086, 0.3937, 0.4177, 0.3937, 0.4177, 0.3937, 0.4086, 0.3937, 0.4086, 0.3399, 0.4177, 0.3399, 0.4843, 0.5, 0.4687, 0.5, 0.4687, 0.4598, 0.4693, 0.4576, 0.4712, 0.4555, 0.4741, 0.4536, 0.4772, 0.4524, 0.4818, 0.4514, 0.6661, 0.01672, 0.6632, 0.9211, 0.65, 0.9211, 0.6522, 0.01672, 0.6522, 0.01672, 0.65, 0.9211, 0.5, 0.921, 0.5, 0.01672, 0.4177, 0.4477, 0.4815, 0.4477, 0.4787, 0.4503, 0.4174, 0.4498, 0.4174, 0.4498, 0.4787, 0.4503, 0.4772, 0.4523, 0.4172, 0.452, 0.4172, 0.452, 0.4772, 0.4523, 0.4761, 0.4543, 0.4171, 0.4541, 0.4171, 0.4541, 0.4761, 0.4543, 0.4752, 0.4561, 0.4171, 0.4561, 0.4171, 0.4561, 0.4752, 0.4561, 0.4752, 0.5, 0.4171, 0.5, 0.4088, 0.4518, 0.4171, 0.4561, 0.4171, 0.5, 0.4086, 0.5, 0.4088, 0.4518, 0.4171, 0.4541, 0.4171, 0.4561, 0.4088, 0.4518, 0.4172, 0.452, 0.4171, 0.4541, 0.4088, 0.4518, 0.4174, 0.4498, 0.4172, 0.452, 0.4088, 0.4476, 0.4177, 0.4477, 0.4174, 0.4498, 0.4088, 0.4518, 0.4816, 0.3937, 0.4177, 0.3937, 0.4177, 0.3399, 0.4816, 0.3399, 0.4816, 0.4202, 0.4177, 0.4201, 0.4177, 0.3937, 0.4816, 0.3937, 0.4815, 0.4477, 0.4177, 0.4477, 0.4177, 0.4201, 0.4816, 0.4202, 0.5859, 0.3399, 0.5859, 0.3502, 0.5853, 0.3516, 0.5838, 0.3528, 0.5815, 0.3536, 0.5787, 0.3539, 0.576, 0.3536, 0.5737, 0.3528, 0.5721, 0.3516, 0.5716, 0.3502, 0.5716, 0.3399, 0.4284, 0.3399, 0.4284, 0.3502, 0.4279, 0.3516, 0.4263, 0.3528, 0.424, 0.3536, 0.4213, 0.3539, 0.4185, 0.3536, 0.4162, 0.3528, 0.4147, 0.3516, 0.4141, 0.3502, 0.4141, 0.3399, 0.5716, 0.3399, 0.5716, 0.3502, 0.5711, 0.3516, 0.5695, 0.3528, 0.5672, 0.3536, 0.5645, 0.3539, 0.4355, 0.3539, 0.4328, 0.3536, 0.4305, 0.3528, 0.4289, 0.3516, 0.4284, 0.3502, 0.4284, 0.3399, 0.5787, 0.3539, 0.576, 0.3542, 0.5742, 0.3539, 0.576, 0.3536, 0.576, 0.3536, 0.5742, 0.3539, 0.5726, 0.3534, 0.5737, 0.3528, 0.576, 0.3542, 0.5737, 0.355, 0.5726, 0.3545, 0.5742, 0.3539, 0.5742, 0.3539, 0.5726, 0.3545, 0.5716, 0.3539, 0.5726, 0.3534, 0.5716, 0.3502, 0.5721, 0.3516, 0.5716, 0.3526, 0.5711, 0.3516, 0.5711, 0.3516, 0.5716, 0.3526, 0.5706, 0.3534, 0.5695, 0.3528, 0.5721, 0.3516, 0.5737, 0.3528, 0.5726, 0.3534, 0.5716, 0.3526, 0.5716, 0.3526, 0.5726, 0.3534, 0.5716, 0.3539, 0.5706, 0.3534, 0.5645, 0.3539, 0.5672, 0.3536, 0.569, 0.3539, 0.5672, 0.3542, 0.5672, 0.3542, 0.569, 0.3539, 0.5706, 0.3545, 0.5695, 0.355, 0.5672, 0.3536, 0.5695, 0.3528, 0.5706, 0.3534, 0.569, 0.3539, 0.569, 0.3539, 0.5706, 0.3534, 0.5716, 0.3539, 0.5706, 0.3545, 0.5716, 0.3576, 0.5711, 0.3562, 0.5716, 0.3552, 0.5721, 0.3562, 0.5721, 0.3562, 0.5716, 0.3552, 0.5726, 0.3545, 0.5737, 0.355, 0.5711, 0.3562, 0.5695, 0.355, 0.5706, 0.3545, 0.5716, 0.3552, 0.5716, 0.3552, 0.5706, 0.3545, 0.5716, 0.3539, 0.5726, 0.3545, 0.4284, 0.3576, 0.4279, 0.3562, 0.4284, 0.3552, 0.4289, 0.3562, 0.4289, 0.3562, 0.4284, 0.3552, 0.4294, 0.3545, 0.4305, 0.355, 0.4279, 0.3562, 0.4263, 0.355, 0.4274, 0.3545, 0.4284, 0.3552, 0.4284, 0.3552, 0.4274, 0.3545, 0.4284, 0.3539, 0.4294, 0.3545, 0.4355, 0.3539, 0.4328, 0.3542, 0.431, 0.3539, 0.4328, 0.3536, 0.4328, 0.3536, 0.431, 0.3539, 0.4294, 0.3534, 0.4305, 0.3528, 0.4328, 0.3542, 0.4305, 0.355, 0.4294, 0.3545, 0.431, 0.3539, 0.431, 0.3539, 0.4294, 0.3545, 0.4284, 0.3539, 0.4294, 0.3534, 0.4284, 0.3502, 0.4289, 0.3516, 0.4284, 0.3526, 0.4279, 0.3516, 0.4279, 0.3516, 0.4284, 0.3526, 0.4274, 0.3534, 0.4263, 0.3528, 0.4289, 0.3516, 0.4305, 0.3528, 0.4294, 0.3534, 0.4284, 0.3526, 0.4284, 0.3526, 0.4294, 0.3534, 0.4284, 0.3539, 0.4274, 0.3534, 0.4213, 0.3539, 0.424, 0.3536, 0.4258, 0.3539, 0.424, 0.3542, 0.424, 0.3542, 0.4258, 0.3539, 0.4274, 0.3545, 0.4263, 0.355, 0.424, 0.3536, 0.4263, 0.3528, 0.4274, 0.3534, 0.4258, 0.3539, 0.4258, 0.3539, 0.4274, 0.3534, 0.4284, 0.3539, 0.4274, 0.3545, 0.5716, 0.3576, 0.5716, 0.3906, 0.5711, 0.392, 0.5695, 0.3932, 0.5672, 0.394, 0.5645, 0.3943, 0.4355, 0.3943, 0.4328, 0.394, 0.4305, 0.3932, 0.4289, 0.392, 0.4284, 0.3906, 0.4284, 0.3576, 0.4289, 0.3562, 0.4305, 0.355, 0.4328, 0.3542, 0.4355, 0.3539, 0.5645, 0.3539, 0.5672, 0.3542, 0.5695, 0.355, 0.5711, 0.3562, 0.3529, 0.344, 0.3618, 0.344, 0.3618, 0.2955, 0.3529, 0.2955, 0.6152, 0.344, 0.6382, 0.344, 0.6382, 0.2955, 0.6152, 0.2955, 0.3529, 0.3926, 0.3618, 0.3926, 0.3618, 0.344, 0.3529, 0.344, 0.6152, 0.3926, 0.6382, 0.3926, 0.6382, 0.344, 0.6152, 0.344, 0.3529, 0.4008, 0.3618, 0.4008, 0.3618, 0.3926, 0.3529, 0.3926, 0.6152, 0.4008, 0.6382, 0.4008, 0.6382, 0.3926, 0.6152, 0.3926, 0.3529, 0.4904, 0.3618, 0.4904, 0.3618, 0.4008, 0.3529, 0.4008, 0.6152, 0.4904, 0.6382, 0.4904, 0.6382, 0.4008, 0.6152, 0.4008, 0.3529, 0.2955, 0.3618, 0.2955, 0.3618, 0.197, 0.3529, 0.197, 0.6152, 0.2955, 0.6382, 0.2955, 0.6382, 0.197, 0.6152, 0.197, 0.6471, 0.01672, 0.6471, 0.921, 0.6382, 0.921, 0.6382, 0.01672, 0.3848, 0.01672, 0.3848, 0.921, 0.3618, 0.921, 0.3618, 0.01672, 0.6382, 0.01672, 0.6382, 0.921, 0.6152, 0.921, 0.6152, 0.01672, 0.6152, 0.01672, 0.6152, 0.921, 0.3848, 0.921, 0.3848, 0.01672, 0.3618, 0.2955, 0.3848, 0.2955, 0.3848, 0.197, 0.3618, 0.197, 0.3848, 0.2955, 0.6152, 0.2955, 0.6152, 0.197, 0.3848, 0.197, 0.3618, 0.4904, 0.3848, 0.4904, 0.3848, 0.4008, 0.3618, 0.4008, 0.3848, 0.4904, 0.6152, 0.4904, 0.6152, 0.4008, 0.3848, 0.4008, 0.3618, 0.4008, 0.3848, 0.4008, 0.3848, 0.3926, 0.3618, 0.3926, 0.3848, 0.4008, 0.6152, 0.4008, 0.6152, 0.3926, 0.3848, 0.3926, 0.3618, 0.3926, 0.3848, 0.3926, 0.3848, 0.344, 0.3618, 0.344, 0.3848, 0.3926, 0.6152, 0.3926, 0.6152, 0.344, 0.3848, 0.344, 0.3618, 0.344, 0.3848, 0.344, 0.3848, 0.2955, 0.3618, 0.2955, 0.3848, 0.344, 0.6152, 0.344, 0.6152, 0.2955, 0.3848, 0.2955, 0.3618, 0.01672, 0.3529, 0.01672, 0.3529, 0.921, 0.3618, 0.921, 0.6382, 0.6853, 0.6382, 0.7838, 0.6471, 0.7838, 0.6471, 0.6853, 0.8311, 0.01672, 0.9984, 0.01672, 0.9984, 0.921, 0.8323, 0.921, 0.5, 0.01672, 0.6522, 0.01672, 0.6522, 0.921, 0.5, 0.921, 0.6522, 0.01672, 0.6661, 0.01672, 0.6661, 0.921, 0.6522, 0.921, 0.6661, 0.01672, 0.7487, 0.01672, 0.7492, 0.921, 0.6661, 0.921, 0.7487, 0.01672, 0.8311, 0.01672, 0.8323, 0.921, 0.7492, 0.921, 0.6382, 0.4904, 0.6382, 0.58, 0.6471, 0.58, 0.6471, 0.4904, 0.6382, 0.58, 0.6382, 0.5882, 0.6471, 0.5882, 0.6471, 0.58, 0.6382, 0.5882, 0.6382, 0.6368, 0.6471, 0.6368, 0.6471, 0.5882, 0.6382, 0.6368, 0.6382, 0.6853, 0.6471, 0.6853, 0.6471, 0.6368, 0.001614, 0.01672, 0.1689, 0.01672, 0.1689, 0.921, 0.001614, 0.921, 0.1689, 0.01672, 0.2513, 0.01672, 0.2513, 0.921, 0.1689, 0.921, 0.2513, 0.01672, 0.3339, 0.01672, 0.3368, 0.9211, 0.2513, 0.921, 0.5595, 0.5578, 0.5594, 0.58, 0.5217, 0.58, 0.522, 0.5578, 0.522, 0.5, 0.522, 0.5489, 0.4818, 0.5486, 0.4843, 0.5, 0.522, 0.5578, 0.5217, 0.58, 0.4839, 0.58, 0.4839, 0.5578, 0.5217, 0.6067, 0.5217, 0.6601, 0.484, 0.6601, 0.4839, 0.6067, 0.5914, 0.6067, 0.5914, 0.6601, 0.5594, 0.6601, 0.5594, 0.6067, 0.5594, 0.6067, 0.5594, 0.6601, 0.5217, 0.6601, 0.5217, 0.6067, 0.5914, 0.5534, 0.5914, 0.58, 0.5594, 0.58, 0.5595, 0.5578, 0.5682, 0.5534, 0.5914, 0.5, 0.5914, 0.5489, 0.5596, 0.5489, 0.5596, 0.5, 0.5596, 0.5, 0.5596, 0.5489, 0.522, 0.5489, 0.522, 0.5, 0.5594, 0.58, 0.5594, 0.6067, 0.5217, 0.6067, 0.5217, 0.58, 0.5914, 0.58, 0.5914, 0.6067, 0.5594, 0.6067, 0.5594, 0.58, 0.5217, 0.58, 0.5217, 0.6067, 0.4839, 0.6067, 0.4839, 0.58, 0.4839, 0.5578, 0.4839, 0.58, 0.4685, 0.58, 0.4685, 0.561, 0.4691, 0.5587, 0.471, 0.5566, 0.4738, 0.5546, 0.4774, 0.5531, 0.4834, 0.5523, 0.4841, 0.5551, 0.4839, 0.6067, 0.484, 0.6601, 0.4685, 0.6601, 0.4685, 0.6067, 0.5914, 0.5489, 0.5914, 0.5534, 0.5682, 0.5534, 0.5596, 0.5489, 0.4839, 0.58, 0.4839, 0.6067, 0.4685, 0.6067, 0.4685, 0.58, 0.5596, 0.5489, 0.5682, 0.5534, 0.5596, 0.5519, 0.5596, 0.5519, 0.5682, 0.5534, 0.5596, 0.5548, 0.5596, 0.5548, 0.5682, 0.5534, 0.5595, 0.5578, 0.4839, 0.5578, 0.4841, 0.5551, 0.5222, 0.555, 0.522, 0.5578, 0.4841, 0.5551, 0.4834, 0.5523, 0.5221, 0.5519, 0.5222, 0.555, 0.4834, 0.5523, 0.4818, 0.5486, 0.522, 0.5489, 0.5221, 0.5519, 0.522, 0.5578, 0.5222, 0.555, 0.5596, 0.5548, 0.5595, 0.5578, 0.5222, 0.555, 0.5221, 0.5519, 0.5596, 0.5519, 0.5596, 0.5548, 0.5221, 0.5519, 0.522, 0.5489, 0.5596, 0.5489, 0.5596, 0.5519, 0.4177, 0.5523, 0.4177, 0.5799, 0.4086, 0.5799, 0.4088, 0.5524, 0.4177, 0.5799, 0.4177, 0.6063, 0.4086, 0.6063, 0.4086, 0.5799, 0.4177, 0.6063, 0.4177, 0.6601, 0.4086, 0.6601, 0.4086, 0.6063, 0.4843, 0.5, 0.4818, 0.5486, 0.4772, 0.5476, 0.4741, 0.5464, 0.4712, 0.5445, 0.4693, 0.5424, 0.4687, 0.5402, 0.4687, 0.5, 0.3339, 0.01672, 0.3478, 0.01672, 0.35, 0.9211, 0.3368, 0.9211, 0.3478, 0.01672, 0.5, 0.01672, 0.5, 0.921, 0.35, 0.9211, 0.4177, 0.5523, 0.4174, 0.5502, 0.4787, 0.5497, 0.4815, 0.5523, 0.4174, 0.5502, 0.4172, 0.548, 0.4772, 0.5477, 0.4787, 0.5497, 0.4172, 0.548, 0.4171, 0.5459, 0.4761, 0.5457, 0.4772, 0.5477, 0.4171, 0.5459, 0.4171, 0.5439, 0.4752, 0.5439, 0.4761, 0.5457, 0.4171, 0.5439, 0.4171, 0.5, 0.4752, 0.5, 0.4752, 0.5439, 0.4088, 0.5482, 0.4086, 0.5, 0.4171, 0.5, 0.4171, 0.5439, 0.4088, 0.5482, 0.4171, 0.5439, 0.4171, 0.5459, 0.4088, 0.5482, 0.4171, 0.5459, 0.4172, 0.548, 0.4088, 0.5482, 0.4172, 0.548, 0.4174, 0.5502, 0.4088, 0.5524, 0.4088, 0.5482, 0.4174, 0.5502, 0.4177, 0.5523, 0.4816, 0.6063, 0.4816, 0.6601, 0.4177, 0.6601, 0.4177, 0.6063, 0.4816, 0.5798, 0.4816, 0.6063, 0.4177, 0.6063, 0.4177, 0.5799, 0.4815, 0.5523, 0.4816, 0.5798, 0.4177, 0.5799, 0.4177, 0.5523, 0.5859, 0.6601, 0.5716, 0.6601, 0.5716, 0.6498, 0.5721, 0.6484, 0.5737, 0.6472, 0.576, 0.6464, 0.5787, 0.6461, 0.5815, 0.6464, 0.5838, 0.6472, 0.5853, 0.6484, 0.5859, 0.6498, 0.4284, 0.6601, 0.4141, 0.6601, 0.4141, 0.6498, 0.4147, 0.6484, 0.4162, 0.6472, 0.4185, 0.6464, 0.4213, 0.6461, 0.424, 0.6464, 0.4263, 0.6472, 0.4279, 0.6484, 0.4284, 0.6498, 0.5716, 0.6601, 0.4284, 0.6601, 0.4284, 0.6498, 0.4289, 0.6484, 0.4305, 0.6472, 0.4328, 0.6464, 0.4355, 0.6461, 0.5645, 0.6461, 0.5672, 0.6464, 0.5695, 0.6472, 0.5711, 0.6484, 0.5716, 0.6498, 0.5787, 0.6461, 0.576, 0.6464, 0.5742, 0.6461, 0.576, 0.6458, 0.576, 0.6464, 0.5737, 0.6472, 0.5726, 0.6466, 0.5742, 0.6461, 0.576, 0.6458, 0.5742, 0.6461, 0.5726, 0.6455, 0.5737, 0.645, 0.5742, 0.6461, 0.5726, 0.6466, 0.5716, 0.6461, 0.5726, 0.6455, 0.5716, 0.6498, 0.5711, 0.6484, 0.5716, 0.6474, 0.5721, 0.6484, 0.5711, 0.6484, 0.5695, 0.6472, 0.5706, 0.6466, 0.5716, 0.6474, 0.5721, 0.6484, 0.5716, 0.6474, 0.5726, 0.6466, 0.5737, 0.6472, 0.5716, 0.6474, 0.5706, 0.6466, 0.5716, 0.6461, 0.5726, 0.6466, 0.5645, 0.6461, 0.5672, 0.6458, 0.569, 0.6461, 0.5672, 0.6464, 0.5672, 0.6458, 0.5695, 0.645, 0.5706, 0.6455, 0.569, 0.6461, 0.5672, 0.6464, 0.569, 0.6461, 0.5706, 0.6466, 0.5695, 0.6472, 0.569, 0.6461, 0.5706, 0.6455, 0.5716, 0.6461, 0.5706, 0.6466, 0.5716, 0.6424, 0.5721, 0.6438, 0.5716, 0.6448, 0.5711, 0.6438, 0.5721, 0.6438, 0.5737, 0.645, 0.5726, 0.6455, 0.5716, 0.6448, 0.5711, 0.6438, 0.5716, 0.6448, 0.5706, 0.6455, 0.5695, 0.645, 0.5716, 0.6448, 0.5726, 0.6455, 0.5716, 0.6461, 0.5706, 0.6455, 0.4284, 0.6424, 0.4289, 0.6438, 0.4284, 0.6448, 0.4279, 0.6438, 0.4289, 0.6438, 0.4305, 0.645, 0.4294, 0.6455, 0.4284, 0.6448, 0.4279, 0.6438, 0.4284, 0.6448, 0.4274, 0.6455, 0.4263, 0.645, 0.4284, 0.6448, 0.4294, 0.6455, 0.4284, 0.6461, 0.4274, 0.6455, 0.4355, 0.6461, 0.4328, 0.6464, 0.431, 0.6461, 0.4328, 0.6458, 0.4328, 0.6464, 0.4305, 0.6472, 0.4294, 0.6466, 0.431, 0.6461, 0.4328, 0.6458, 0.431, 0.6461, 0.4294, 0.6455, 0.4305, 0.645, 0.431, 0.6461, 0.4294, 0.6466, 0.4284, 0.6461, 0.4294, 0.6455, 0.4284, 0.6498, 0.4279, 0.6484, 0.4284, 0.6474, 0.4289, 0.6484, 0.4279, 0.6484, 0.4263, 0.6472, 0.4274, 0.6466, 0.4284, 0.6474, 0.4289, 0.6484, 0.4284, 0.6474, 0.4294, 0.6466, 0.4305, 0.6472, 0.4284, 0.6474, 0.4274, 0.6466, 0.4284, 0.6461, 0.4294, 0.6466, 0.4213, 0.6461, 0.424, 0.6458, 0.4258, 0.6461, 0.424, 0.6464, 0.424, 0.6458, 0.4263, 0.645, 0.4274, 0.6455, 0.4258, 0.6461, 0.424, 0.6464, 0.4258, 0.6461, 0.4274, 0.6466, 0.4263, 0.6472, 0.4258, 0.6461, 0.4274, 0.6455, 0.4284, 0.6461, 0.4274, 0.6466, 0.5716, 0.6424, 0.5711, 0.6438, 0.5695, 0.645, 0.5672, 0.6458, 0.5645, 0.6461, 0.4355, 0.6461, 0.4328, 0.6458, 0.4305, 0.645, 0.4289, 0.6438, 0.4284, 0.6424, 0.4284, 0.6094, 0.4289, 0.608, 0.4305, 0.6068, 0.4328, 0.606, 0.4355, 0.6057, 0.5645, 0.6057, 0.5672, 0.606, 0.5695, 0.6068, 0.5711, 0.608, 0.5716, 0.6094, 0.3529, 0.6368, 0.3529, 0.6853, 0.3618, 0.6853, 0.3618, 0.6368, 0.6152, 0.6368, 0.6152, 0.6853, 0.6382, 0.6853, 0.6382, 0.6368, 0.3529, 0.5882, 0.3529, 0.6368, 0.3618, 0.6368, 0.3618, 0.5882, 0.6152, 0.5882, 0.6152, 0.6368, 0.6382, 0.6368, 0.6382, 0.5882, 0.3529, 0.58, 0.3529, 0.5882, 0.3618, 0.5882, 0.3618, 0.58, 0.6152, 0.58, 0.6152, 0.5882, 0.6382, 0.5882, 0.6382, 0.58, 0.3529, 0.4904, 0.3529, 0.58, 0.3618, 0.58, 0.3618, 0.4904, 0.6152, 0.4904, 0.6152, 0.58, 0.6382, 0.58, 0.6382, 0.4904, 0.3529, 0.6853, 0.3529, 0.7838, 0.3618, 0.7838, 0.3618, 0.6853, 0.6152, 0.6853, 0.6152, 0.7838, 0.6382, 0.7838, 0.6382, 0.6853, 0.6471, 0.01672, 0.6382, 0.01672, 0.6382, 0.921, 0.6471, 0.921, 0.3848, 0.01672, 0.3618, 0.01672, 0.3618, 0.921, 0.3848, 0.921, 0.6382, 0.01672, 0.6152, 0.01672, 0.6152, 0.921, 0.6382, 0.921, 0.6152, 0.01672, 0.3848, 0.01672, 0.3848, 0.921, 0.6152, 0.921, 0.3618, 0.6853, 0.3618, 0.7838, 0.3848, 0.7838, 0.3848, 0.6853, 0.3848, 0.6853, 0.3848, 0.7838, 0.6152, 0.7838, 0.6152, 0.6853, 0.3618, 0.4904, 0.3618, 0.58, 0.3848, 0.58, 0.3848, 0.4904, 0.3848, 0.4904, 0.3848, 0.58, 0.6152, 0.58, 0.6152, 0.4904, 0.3618, 0.58, 0.3618, 0.5882, 0.3848, 0.5882, 0.3848, 0.58, 0.3848, 0.58, 0.3848, 0.5882, 0.6152, 0.5882, 0.6152, 0.58, 0.3618, 0.5882, 0.3618, 0.6368, 0.3848, 0.6368, 0.3848, 0.5882, 0.3848, 0.5882, 0.3848, 0.6368, 0.6152, 0.6368, 0.6152, 0.5882, 0.3618, 0.6368, 0.3618, 0.6853, 0.3848, 0.6853, 0.3848, 0.6368, 0.3848, 0.6368, 0.3848, 0.6853, 0.6152, 0.6853, 0.6152, 0.6368])
me_cube_004.materials.append(mat_english_cover)
me_cube_004.materials.append(mat_material_001)
me_cube_004.materials.append(mat_french_cover)
me_cube_004.use_remesh_preserve_volume = False
me_cube_004.use_remesh_preserve_attributes = False
me_cube_004.use_mirror_vertex_groups = False
me_cube_004.update()
me_websitehome = bpy.data.meshes.new('WebsiteHome')
me_websitehome.from_pydata([(-0.2409, -0.9704, -1.123), (0.2409, -0.9704, -1.123), (-0.2409, -0.9704, -0.6372), (0.2409, -0.9704, -0.6372), (0.2286, 0.9704, -1.119), (-0.2264, 0.9704, -1.119), (0.2286, 0.9704, 0.3493), (-0.2264, 0.9704, 0.3494), (0.2075, 0.9704, 0.7866), (0.07778, 0.9704, 0.7866), (0.2075, 0.9704, 1.123), (0.07778, 0.9704, 1.123), (0.05185, 0.9704, 0.7866), (-0.07783, 0.9704, 0.7866), (0.05185, 0.9704, 1.123), (-0.07783, 0.9704, 1.123), (-0.1038, 0.9704, 0.7866), (-0.2334, 0.9704, 0.7867), (-0.1038, 0.9704, 1.123), (-0.2334, 0.9704, 1.123), (-0.2326, -0.9704, -0.3689), (0.2346, -0.9704, -0.3687), (-0.2326, -0.9704, 0.8375), (0.2346, -0.9704, 0.8374)], [], [(0, 1, 3, 2), (4, 5, 7, 6), (8, 9, 11, 10), (12, 13, 15, 14), (16, 17, 19, 18), (20, 21, 23, 22)])
me_websitehome.polygons.foreach_set('material_index', [0, 1, 2, 2, 2, 3])
_uv = me_websitehome.uv_layers.new(name='UVMap')
_uv.uv.foreach_set('vector', [0.0, 0.0, 1.0, 0.0, 1.0, 1.0, 0.0, 1.0, 0.0, 0.0, 1.0, 0.0, 1.0, 1.0, 0.0, 1.0, 0.0, 0.0, 1.0, 0.0, 1.0, 1.0, 0.0, 1.0, 0.0, 0.0, 1.0, 0.0, 1.0, 1.0, 0.0, 1.0, 0.0, 0.0, 1.0, 0.0, 1.0, 1.0, 0.0, 1.0, 0.0, 0.0, 1.0, 0.0, 1.0, 1.0, 0.0, 1.0])
me_websitehome.materials.append(mat_websitehome)
me_websitehome.materials.append(mat_aruco_small_cereal)
me_websitehome.materials.append(mat_dollarsign)
me_websitehome.materials.append(mat_cereal)
me_websitehome.use_remesh_fix_poles = True
me_websitehome.use_remesh_preserve_attributes = False
me_websitehome.use_mirror_vertex_groups = False
me_websitehome.update()

# ---- objects
ob_cd = bpy.data.objects.new('CD', me_circle)
ob_cerealbox___clean = bpy.data.objects.new('CerealBox - clean', me_cube_004)
ob_empty = bpy.data.objects.new('Empty', None)
ob_websitehome = bpy.data.objects.new('WebsiteHome', me_websitehome)

# ---- transforms, parenting, visibility, modifiers, constraints
ob_cd.parent = ob_empty
ob_cd.matrix_parent_inverse = Matrix(((1.0, -0.0, 0.0, -0.0), (-0.0, 1.0, -0.0, 0.0), (0.0, -0.0, 1.0, -2.973), (-0.0, 0.0, -0.0, 1.0)))
ob_cd.location = (0.2702, 2.98e-08, 2.965)
ob_cd.lineart.crease_threshold = 0.0
ob_cerealbox___clean.parent = ob_empty
ob_cerealbox___clean.matrix_parent_inverse = Matrix(((1.0, -0.0, 0.0, -0.0), (-0.0, 1.0, -0.0, 0.0), (0.0, -0.0, 1.0, -2.973), (-0.0, 0.0, -0.0, 1.0)))
ob_cerealbox___clean.location = (-5.811e-07, 0.0, 3.174)
ob_cerealbox___clean.lock_rotations_4d = False
ob_cerealbox___clean.empty_display_type = 'ARROWS'
ob_cerealbox___clean.lineart.crease_threshold = 0.0
_m = ob_cerealbox___clean.modifiers.new('Bevel', 'BEVEL')
_m.width = 0.01
_m.width_pct = 0.01
_m.segments = 4
_m = ob_cerealbox___clean.modifiers.new('Solidify', 'SOLIDIFY')
_m.solidify_mode = 'NON_MANIFOLD'
_m.thickness = 0.005
_m = ob_cerealbox___clean.modifiers.new('Auto Smooth', 'NODES')
_m.node_group = ng_auto_smooth
_gi = [s.identifier for s in ng_auto_smooth.interface.items_tree if s.item_type == 'SOCKET' and s.in_out == 'INPUT']
_m[_gi[1]] = 0.5236  # Angle
ob_empty.location = (0.0, 0.0, 0.0)
ob_empty.lineart.crease_threshold = 0.0
ob_websitehome.parent = ob_empty
ob_websitehome.matrix_parent_inverse = Matrix(((1.0, -0.0, 0.0, -0.0), (-0.0, 1.0, -0.0, 0.0), (0.0, -0.0, 1.0, -2.973), (-0.0, 0.0, -0.0, 1.0)))
ob_websitehome.location = (1.416e-07, -1.192e-07, 2.819)
ob_websitehome.lineart.crease_threshold = 0.0

# ---- collection membership
col_cereal.objects.link(ob_cd)
col_cereal.objects.link(ob_cerealbox___clean)
col_cereal.objects.link(ob_empty)
col_cereal.objects.link(ob_websitehome)

# ---- scene / render settings (as saved in the file)
scene.frame_start = 1; scene.frame_end = 250; scene.frame_set(10)
scene.render.engine = 'BLENDER_EEVEE_NEXT'
scene.render.resolution_x = 1080
scene.render.resolution_y = 1920
scene.render.film_transparent = True
scene.cycles.use_denoising = False
scene.cycles.samples = 128
scene.cycles.sampling_pattern = 'TABULATED_SOBOL'
scene.cycles.use_adaptive_sampling = False
scene.cycles.use_light_tree = False
scene.view_settings.view_transform = 'Filmic'
bpy.context.view_layer.update()

# ---- added for rendering (the .blend has no active camera): camera
cam_auto = bpy.data.cameras.new('AutoCamera')
cam_auto.lens = 50.0
cam_auto.sensor_width = 36.0
cam_auto.clip_end = 1000.0
ob_auto_camera = bpy.data.objects.new('AutoCamera', cam_auto)
scene.collection.objects.link(ob_auto_camera)
ob_auto_camera.location = (3.44589, -4.13507, 2.95816)
ob_auto_camera.rotation_euler = (1.09748, -7.21219e-08, 0.694738)
scene.camera = ob_auto_camera
bpy.context.view_layer.update()
